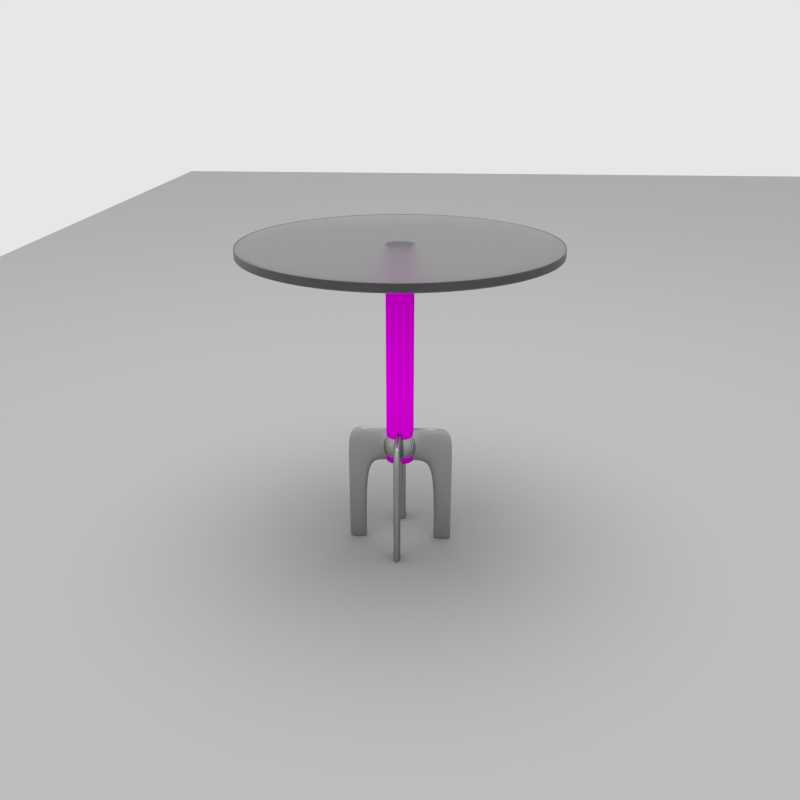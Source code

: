 # Source: side_table_01.blend  (saved by Blender 2.76.0; exported with 4.5.12 LTS)
import bpy
from mathutils import Matrix  # noqa: F401  (used for matrix-valued properties, if any)

bpy.ops.wm.read_factory_settings(use_empty=True)
scene = bpy.context.scene
scene.name = 'Scene'

# ---- collections
col_collection_1 = bpy.data.collections.new('Collection 1'); scene.collection.children.link(col_collection_1)
col_collection_20 = bpy.data.collections.new('Collection 20'); scene.collection.children.link(col_collection_20)

# ---- images (referenced by path relative to the original .blend; pixels are not part of the script)
import os
ASSET_DIR = os.environ.get("B2B_ASSET_DIR", "")  # directory of the original .blend (textures are referenced by path, not embedded)
HERE = os.path.dirname(os.path.abspath(__file__))  # packed textures are extracted next to this script under _unpacked/

def load_image(name, relpath, width, height, colorspace="sRGB"):
    """Load a texture the original file referenced (path relative to the .blend, or extracted next to this script)."""
    p = next((c for c in (os.path.join(HERE, relpath), os.path.join(ASSET_DIR, relpath)) if relpath and os.path.exists(c)), "")
    if p:
        img = bpy.data.images.load(p, check_existing=True)
        img.name = name
    else:  # same state as the original file: an image datablock whose file is absent (Cycles renders it pink)
        img = bpy.data.images.new(name, width, height)
        img.source = "FILE"
        img.filepath = "//" + (relpath or name)
    img.colorspace_settings.name = colorspace
    return img
img_mahogany_spec_png = load_image('mahogany_spec.png', 'mahogany_spec.png', 1024, 1024, 'Non-Color')
img_mahogany_jpg = load_image('mahogany.jpg', 'mahogany.jpg', 1024, 1024, 'Non-Color')

# ---- materials (node trees are filled in below, after node groups)
mat_metal = bpy.data.materials.new('metal')
mat_metal.alpha_threshold = 0.0
mat_metal.roughness = 0.5
mat_metal.line_color = (0.0, 0.0, 0.0, 1.0)
mat_wood_001 = bpy.data.materials.new('wood.001')
mat_wood_001.alpha_threshold = 0.0
mat_wood_001.roughness = 0.5
mat_wood_001.line_color = (0.0, 0.0, 0.0, 1.0)
mat_glass = bpy.data.materials.new('glass')
mat_glass.alpha_threshold = 0.0
mat_glass.roughness = 0.5
mat_glass.line_color = (0.0, 0.0, 0.0, 1.0)
mat_material = bpy.data.materials.new('Material')
mat_material.alpha_threshold = 0.0
mat_material.roughness = 0.5
mat_material.line_color = (0.0, 0.0, 0.0, 1.0)

# ---- material node trees
mat_metal.use_nodes = True; mat_metal.node_tree.nodes.clear()
_N = mat_metal.node_tree.nodes; _L = mat_metal.node_tree.links
n0 = _N.new('ShaderNodeOutputMaterial'); n0.name = 'Material Output'; n0.location = (300, 300)
n0.width = 120
n1 = _N.new('ShaderNodeBsdfAnisotropic'); n1.name = 'Glossy BSDF'; n1.location = (100, 300)
n1.distribution = 'BECKMANN'
n1.inputs[0].default_value = (0.42, 0.42, 0.42, 1.0)
n1.inputs[1].default_value = 0.4472
_L.new(n1.outputs[0], n0.inputs[0])
n0.is_active_output = True
mat_wood_001.use_nodes = True; mat_wood_001.node_tree.nodes.clear()
_N = mat_wood_001.node_tree.nodes; _L = mat_wood_001.node_tree.links
n0 = _N.new('ShaderNodeBsdfDiffuse'); n0.name = 'Diffuse BSDF'; n0.location = (91, 379)
n1 = _N.new('ShaderNodeMixShader'); n1.name = 'Mix Shader'; n1.location = (429, 375)
n1.width = 150
n1.inputs[0].default_value = 0.1
n2 = _N.new('ShaderNodeMapping'); n2.name = 'Mapping'; n2.location = (-710, 273)
n2.inputs[2].default_value = (0.0, -0.0, 1.571)
n3 = _N.new('ShaderNodeTexCoord'); n3.name = 'Texture Coordinate'; n3.location = (-1055, 293)
n3.width = 150
n4 = _N.new('ShaderNodeBsdfAnisotropic'); n4.name = 'Glossy BSDF'; n4.location = (99, 209)
n4.distribution = 'BECKMANN'
n4.inputs[1].default_value = 0.4472
n5 = _N.new('ShaderNodeTexImage'); n5.name = 'Image Texture.001'; n5.location = (-236, 161)
n5.width = 150
n5.image = img_mahogany_spec_png
n6 = _N.new('ShaderNodeOutputMaterial'); n6.name = 'Material Output'; n6.location = (738, 178)
n6.width = 120
n7 = _N.new('ShaderNodeTexImage'); n7.name = 'Image Texture'; n7.location = (-218, 377)
n7.width = 150
n7.image = img_mahogany_jpg
_L.new(n0.outputs[0], n1.inputs[1])
_L.new(n1.outputs[0], n6.inputs[0])
_L.new(n4.outputs[0], n1.inputs[2])
_L.new(n7.outputs[0], n0.inputs[0])
_L.new(n2.outputs[0], n7.inputs[0])
_L.new(n3.outputs[2], n2.inputs[0])
_L.new(n2.outputs[0], n5.inputs[0])
_L.new(n5.outputs[0], n4.inputs[0])
n6.is_active_output = True
mat_glass.use_nodes = True; mat_glass.node_tree.nodes.clear()
_N = mat_glass.node_tree.nodes; _L = mat_glass.node_tree.links
n0 = _N.new('ShaderNodeBsdfGlass'); n0.name = 'Glass BSDF'; n0.location = (100, 300)
n0.distribution = 'BECKMANN'
n0.inputs[0].default_value = (0.8, 0.8, 0.8, 1.0)
n0.inputs[1].default_value = 0.3162
n0.inputs[2].default_value = 1.6
n1 = _N.new('ShaderNodeOutputMaterial'); n1.name = 'Material Output'; n1.location = (417, 296)
n1.width = 120
_L.new(n0.outputs[0], n1.inputs[0])
n1.is_active_output = True
mat_material.use_nodes = True; mat_material.node_tree.nodes.clear()
_N = mat_material.node_tree.nodes; _L = mat_material.node_tree.links
n0 = _N.new('ShaderNodeOutputMaterial'); n0.name = 'Material Output'; n0.location = (300, 300)
n0.width = 120
n1 = _N.new('ShaderNodeBsdfDiffuse'); n1.name = 'Diffuse BSDF'; n1.location = (10, 300)
n1.inputs[0].default_value = (0.5, 0.5, 0.5, 1.0)
_L.new(n1.outputs[0], n0.inputs[0])
n0.is_active_output = True

# ---- world
world_world = bpy.data.worlds.new('World'); scene.world = world_world
world_world.use_nodes = True; world_world.node_tree.nodes.clear()
_N = world_world.node_tree.nodes; _L = world_world.node_tree.links
n0 = _N.new('ShaderNodeOutputWorld'); n0.name = 'World Output'; n0.location = (300, 300)
n0.width = 120
n1 = _N.new('ShaderNodeBackground'); n1.name = 'Background'; n1.location = (10, 300)
n1.width = 150
n2 = _N.new('ShaderNodeCombineColor'); n2.name = 'Combine RGB'; n2.location = (-120, 300)
n2.inputs[0].default_value = 0.8
n2.inputs[1].default_value = 0.8
n2.inputs[2].default_value = 0.8
_L.new(n1.outputs[0], n0.inputs[0])
_L.new(n2.outputs[0], n1.inputs[0])
n0.is_active_output = True
world_world.color = (0.05088, 0.05088, 0.05088)
world_world.use_sun_shadow = False
world_world.sun_shadow_jitter_overblur = 0.0
world_world.cycles.sampling_method = 'MANUAL'
world_world.cycles.sample_map_resolution = 256

# ---- cameras
cam_camera = bpy.data.cameras.new('Camera')
cam_camera.clip_end = 100.0
cam_camera.lens = 35.0
cam_camera.sensor_width = 32.0
cam_camera.sensor_height = 18.0
cam_camera.ortho_scale = 7.314
cam_camera.dof.focus_distance = 0.0

# ---- lights
light_point = bpy.data.lights.new('Point', 'POINT')
light_point.transmission_factor = 0.0
light_point.energy = 100.0
light_point.shadow_buffer_clip_start = 0.5
light_point.shadow_soft_size = 1.0
light_point.shadow_maximum_resolution = 0.006
light_point.use_absolute_resolution = True
light_point.cycles.use_multiple_importance_sampling = False

# ---- meshes
me_cylinder_001 = bpy.data.meshes.new('Cylinder.001')
me_cylinder_001.from_pydata([(0.0239, 0.0239, -0.1246), (0.0239, 0.0239, -0.05704), (0.0281, 0.01878, -0.1246), (0.0281, 0.01878, -0.05704), (0.03122, 0.01293, -0.1246), (0.03122, 0.01293, -0.05704), (0.03315, 0.006594, -0.1246), (0.03315, 0.006594, -0.05704), (0.0338, 2.569e-07, -0.1246), (0.0338, 2.569e-07, -0.05704), (0.03315, -0.006593, -0.1246), (0.03315, -0.006593, -0.05704), (0.03122, -0.01293, -0.1246), (0.03122, -0.01293, -0.05704), (0.0281, -0.01878, -0.1246), (0.0281, -0.01878, -0.05704), (0.0239, -0.0239, -0.1246), (0.0239, -0.0239, -0.05704), (0.01878, -0.0281, -0.1246), (0.01878, -0.0281, -0.05704), (0.01293, -0.03122, -0.1246), (0.01293, -0.03122, -0.05704), (0.006594, -0.03315, -0.1246), (0.006594, -0.03315, -0.05704), (1.978e-07, -0.0338, -0.1246), (1.978e-07, -0.0338, -0.05704), (-0.006593, -0.03315, -0.1246), (-0.006593, -0.03315, -0.05704), (-0.01293, -0.03122, -0.1246), (-0.01293, -0.03122, -0.05704), (-0.01878, -0.0281, -0.1246), (-0.01878, -0.0281, -0.05704), (-0.0239, -0.0239, -0.1246), (-0.0239, -0.0239, -0.05704), (-0.0281, -0.01878, -0.1246), (-0.0281, -0.01878, -0.05704), (-0.03122, -0.01293, -0.1246), (-0.03122, -0.01293, -0.05704), (-0.03315, -0.006593, -0.1246), (-0.03315, -0.006593, -0.05704), (-0.0338, 2.869e-07, -0.1246), (-0.0338, 2.869e-07, -0.05704), (-0.03315, 0.006594, -0.1246), (-0.03315, 0.006594, -0.05704), (-0.03122, 0.01293, -0.1246), (-0.03122, 0.01293, -0.05704), (-0.0281, 0.01878, -0.1246), (-0.0281, 0.01878, -0.05704), (-0.0239, 0.0239, -0.1246), (-0.0239, 0.0239, -0.05704), (-0.01878, 0.0281, -0.1246), (-0.01878, 0.0281, -0.05704), (-0.01293, 0.03123, -0.1246), (-0.01293, 0.03123, -0.05704), (-0.006593, 0.03315, -0.1246), (-0.006593, 0.03315, -0.05704), (2.63e-07, 0.0338, -0.1246), (2.63e-07, 0.0338, -0.05704), (0.006594, 0.03315, -0.1246), (0.006594, 0.03315, -0.05704), (0.01293, 0.03122, -0.1246), (0.01293, 0.03122, -0.05704), (0.01878, 0.0281, -0.1246), (0.01878, 0.0281, -0.05704), (-0.006593, 0.09967, -0.1246), (-0.006593, 0.09967, -0.05704), (3.776e-07, 0.1003, -0.1246), (3.776e-07, 0.1003, -0.05704), (0.006594, 0.09967, -0.1246), (0.006594, 0.09967, -0.05704), (0.006594, -0.09874, -0.1246), (0.006594, -0.09874, -0.05704), (1.99e-07, -0.09939, -0.1246), (1.99e-07, -0.09939, -0.05704), (-0.006593, -0.09874, -0.1246), (-0.006593, -0.09874, -0.05704), (0.09946, 0.006594, -0.1246), (0.09946, 0.006594, -0.05704), (0.1001, 2.581e-07, -0.1246), (0.1001, 2.581e-07, -0.05704), (0.09946, -0.006593, -0.1246), (0.09946, -0.006593, -0.05704), (-0.0998, -0.006593, -0.1246), (-0.0998, -0.006593, -0.05704), (-0.1004, 2.887e-07, -0.1246), (-0.1004, 2.887e-07, -0.05704), (-0.0998, 0.006594, -0.1246), (-0.0998, 0.006594, -0.05704), (3.203e-07, 0.06706, -0.1246), (-0.006593, 0.06641, -0.1246), (3.203e-07, 0.06706, -0.05704), (0.006594, 0.06641, -0.05704), (-0.006593, 0.06641, -0.05704), (0.006594, 0.06641, -0.1246), (0.06696, 2.575e-07, -0.05704), (0.06631, -0.006593, -0.05704), (0.006594, -0.06594, -0.05704), (0.006594, -0.06594, -0.1246), (-0.006593, -0.06594, -0.05704), (1.984e-07, -0.06659, -0.05704), (0.06696, 2.575e-07, -0.2986), (0.06631, -0.006593, -0.2986), (1.99e-07, -0.09939, -0.2986), (-0.006593, -0.09874, -0.2986), (0.006594, 0.09967, -0.2986), (0.006594, -0.09874, -0.2986), (0.06631, 0.006594, -0.1246), (0.06631, 0.006594, -0.05704), (0.006594, 0.06641, -0.2986), (0.006594, -0.06594, -0.2986), (-0.06647, 0.006594, -0.05704), (-0.06712, 2.878e-07, -0.05704), (1.984e-07, -0.06659, -0.1246), (-0.006593, -0.06594, -0.1246), (-0.006593, 0.09967, -0.2986), (3.776e-07, 0.1003, -0.2986), (-0.06647, -0.006593, -0.05704), (-0.06647, -0.006593, -0.1246), (0.09946, 0.006594, -0.2986), (0.1001, 2.581e-07, -0.2986), (3.203e-07, 0.06706, -0.2986), (-0.006593, 0.06641, -0.2986), (-0.06712, 2.878e-07, -0.1246), (-0.06647, 0.006594, -0.1246), (1.984e-07, -0.06659, -0.2986), (-0.006593, -0.06594, -0.2986), (0.06696, 2.575e-07, -0.1246), (0.06631, -0.006593, -0.1246), (-0.0998, -0.006593, -0.2986), (0.09946, -0.006593, -0.2986), (-0.06647, 0.006594, -0.2986), (-0.06712, 2.878e-07, -0.2986), (-0.06647, -0.006593, -0.2986), (0.06631, 0.006594, -0.2986), (-0.0998, 0.006594, -0.2986), (-0.1004, 2.887e-07, -0.2986), (3.203e-07, 0.06706, -0.2958), (-0.006593, 0.09967, -0.2958), (-0.006593, 0.06641, -0.2958), (0.006594, 0.06641, -0.2958), (3.776e-07, 0.1003, -0.2958), (0.006594, 0.09967, -0.2958), (-0.006593, -0.09874, -0.2975), (0.006594, -0.09874, -0.2975), (-0.06712, 2.878e-07, -0.2958), (-0.06647, 0.006594, -0.2958), (0.1001, 2.581e-07, -0.2966), (0.09946, -0.006593, -0.2966), (0.06631, -0.006593, -0.2966), (0.06696, 2.575e-07, -0.2966), (1.99e-07, -0.09939, -0.2975), (0.006594, -0.06594, -0.2975), (1.984e-07, -0.06659, -0.2975), (-0.006593, -0.06594, -0.2975), (0.09946, 0.006594, -0.2966), (0.06631, 0.006594, -0.2966), (-0.0998, 0.006594, -0.2958), (-0.1004, 2.887e-07, -0.2958), (-0.0998, -0.006593, -0.2958), (-0.06647, -0.006593, -0.2958)], [], [(0, 1, 3, 2), (2, 3, 5, 4), (4, 5, 7, 6), (107, 106, 6, 7), (95, 94, 9, 11), (10, 11, 13, 12), (12, 13, 15, 14), (14, 15, 17, 16), (16, 17, 19, 18), (18, 19, 21, 20), (20, 21, 23, 22), (96, 97, 22, 23), (98, 99, 25, 27), (26, 27, 29, 28), (28, 29, 31, 30), (30, 31, 33, 32), (32, 33, 35, 34), (34, 35, 37, 36), (36, 37, 39, 38), (116, 117, 38, 39), (110, 111, 41, 43), (42, 43, 45, 44), (44, 45, 47, 46), (46, 47, 49, 48), (48, 49, 51, 50), (50, 51, 53, 52), (52, 53, 55, 54), (91, 90, 57, 59), (89, 88, 56, 54), (58, 59, 61, 60), (3, 1, 63, 61, 59, 57, 55, 53, 51, 49, 47, 45, 43, 41, 39, 37, 35, 33, 31, 29, 27, 25, 23, 21, 19, 17, 15, 13, 11, 9, 7, 5), (62, 63, 1, 0), (60, 61, 63, 62), (0, 2, 4, 6, 8, 10, 12, 14, 16, 18, 20, 22, 24, 26, 28, 30, 32, 34, 36, 38, 40, 42, 44, 46, 48, 50, 52, 54, 56, 58, 60, 62), (64, 65, 67, 66), (66, 67, 69, 68), (92, 89, 54, 55), (90, 92, 55, 57), (88, 93, 58, 56), (91, 93, 68, 69), (70, 71, 73, 72), (72, 73, 75, 74), (99, 96, 23, 25), (112, 113, 26, 24), (98, 113, 74, 75), (97, 112, 24, 22), (76, 77, 79, 78), (78, 79, 81, 80), (94, 107, 7, 9), (126, 127, 10, 8), (95, 127, 80, 81), (106, 126, 8, 6), (82, 83, 85, 84), (84, 85, 87, 86), (111, 116, 39, 41), (122, 123, 42, 40), (110, 123, 86, 87), (117, 122, 40, 38), (90, 91, 69, 67), (143, 150, 102, 105), (89, 92, 65, 64), (92, 90, 67, 65), (136, 138, 121, 120), (93, 91, 59, 58), (113, 98, 27, 26), (97, 96, 71, 70), (138, 137, 114, 121), (127, 95, 11, 10), (153, 152, 124, 125), (96, 99, 73, 71), (155, 154, 118, 133), (99, 98, 75, 73), (100, 133, 118, 119), (107, 94, 79, 77), (148, 147, 80, 127), (106, 107, 77, 76), (149, 155, 133, 100), (148, 149, 100, 101), (116, 111, 85, 83), (123, 110, 43, 42), (94, 95, 81, 79), (111, 110, 87, 85), (146, 147, 129, 119), (158, 157, 135, 128), (117, 116, 83, 82), (144, 159, 132, 131), (145, 156, 86, 123), (159, 158, 128, 132), (131, 132, 128, 135), (145, 144, 131, 130), (154, 146, 119, 118), (157, 156, 134, 135), (130, 131, 135, 134), (101, 100, 119, 129), (120, 121, 114, 115), (108, 120, 115, 104), (124, 109, 105, 102), (125, 124, 102, 103), (151, 143, 105, 109), (140, 141, 104, 115), (139, 136, 120, 108), (153, 142, 74, 113), (150, 142, 103, 102), (139, 141, 68, 93), (152, 151, 109, 124), (137, 140, 115, 114), (138, 136, 88, 89), (137, 138, 89, 64), (141, 140, 66, 68), (136, 139, 93, 88), (141, 139, 108, 104), (140, 137, 64, 66), (152, 153, 113, 112), (142, 150, 72, 74), (155, 149, 126, 106), (156, 157, 84, 86), (150, 143, 70, 72), (158, 159, 117, 82), (143, 151, 97, 70), (146, 154, 76, 78), (156, 145, 130, 134), (151, 152, 112, 97), (142, 153, 125, 103), (149, 148, 127, 126), (154, 155, 106, 76), (147, 148, 101, 129), (157, 158, 82, 84), (147, 146, 78, 80), (159, 144, 122, 117), (144, 145, 123, 122)])
me_cylinder_001.materials.append(mat_metal)
me_cylinder_001.use_remesh_preserve_volume = False
me_cylinder_001.use_remesh_preserve_attributes = False
me_cylinder_001.use_mirror_vertex_groups = False
me_cylinder_001.update()
me_cylinder = bpy.data.meshes.new('Cylinder')
me_cylinder.from_pydata([(0.02011, 0.0165, 0.2826), (0.02294, 0.01226, 0.2826), (0.0249, 0.007552, 0.2826), (0.02589, 0.00255, 0.2826), (0.02589, -0.00255, 0.2826), (0.0249, -0.007552, 0.2826), (0.02294, -0.01226, 0.2826), (0.02011, -0.0165, 0.2826), (0.0165, -0.02011, 0.2826), (0.01226, -0.02294, 0.2826), (0.007552, -0.02489, 0.2826), (0.00255, -0.02589, 0.2826), (-0.00255, -0.02589, 0.2826), (-0.007552, -0.02489, 0.2826), (-0.01226, -0.02294, 0.2826), (-0.0165, -0.02011, 0.2826), (-0.02011, -0.0165, 0.2826), (-0.02294, -0.01226, 0.2826), (-0.02489, -0.007551, 0.2826), (-0.02589, -0.00255, 0.2826), (-0.02589, 0.00255, 0.2826), (-0.02489, 0.007552, 0.2826), (-0.02294, 0.01226, 0.2826), (-0.02011, 0.0165, 0.2826), (-0.0165, 0.02011, 0.2826), (-0.01226, 0.02294, 0.2826), (-0.007552, 0.0249, 0.2826), (-0.00255, 0.02589, 0.2826), (0.00255, 0.02589, 0.2826), (0.007552, 0.0249, 0.2826), (2.112e-07, 2.549e-07, 0.2839), (0.0165, 0.02011, 0.2826), (0.01226, 0.02294, 0.2826), (2.105e-07, 2.556e-07, -0.1228), (0.02011, 0.0165, -0.122), (0.02294, 0.01226, -0.122), (0.0249, 0.007552, -0.122), (0.02589, 0.00255, -0.122), (0.02589, -0.00255, -0.122), (0.0249, -0.007552, -0.122), (0.02294, -0.01226, -0.122), (0.02011, -0.0165, -0.122), (0.0165, -0.02011, -0.122), (0.01226, -0.02294, -0.122), (0.007552, -0.02489, -0.122), (0.00255, -0.02589, -0.122), (-0.00255, -0.02589, -0.122), (-0.007552, -0.02489, -0.122), (-0.01226, -0.02294, -0.122), (-0.0165, -0.02011, -0.122), (-0.02011, -0.0165, -0.122), (-0.02294, -0.01226, -0.122), (-0.02489, -0.007551, -0.122), (-0.02589, -0.00255, -0.122), (-0.02589, 0.00255, -0.122), (-0.02489, 0.007552, -0.122), (-0.02294, 0.01226, -0.122), (-0.02011, 0.0165, -0.122), (-0.0165, 0.02011, -0.122), (-0.01226, 0.02294, -0.122), (-0.007552, 0.0249, -0.122), (-0.00255, 0.02589, -0.122), (0.00255, 0.02589, -0.122), (0.007552, 0.0249, -0.122), (0.0165, 0.02011, -0.122), (0.01226, 0.02294, -0.122), (0.02589, 0.00255, 0.08011), (0.02589, -0.00255, 0.08011), (-0.02294, 0.01226, 0.08011), (-0.007552, -0.02489, 0.08011), (-0.02011, 0.0165, 0.08011), (0.01226, -0.02294, 0.08011), (0.02011, 0.0165, 0.08011), (-0.02489, -0.007551, 0.08011), (0.007552, -0.02489, 0.08011), (0.00255, 0.02589, 0.08011), (-0.02589, -0.00255, 0.08011), (0.007552, 0.0249, 0.08011), (0.0249, -0.007552, 0.08011), (-0.01226, -0.02294, 0.08011), (0.02294, -0.01226, 0.08011), (-0.0165, 0.02011, 0.08011), (-0.0165, -0.02011, 0.08011), (-0.01226, 0.02294, 0.08011), (0.02294, 0.01226, 0.08011), (0.00255, -0.02589, 0.08011), (0.0249, 0.007552, 0.08011), (-0.02589, 0.00255, 0.08011), (-0.00255, -0.02589, 0.08011), (0.0165, 0.02011, 0.08011), (-0.02489, 0.007552, 0.08011), (0.01226, 0.02294, 0.08011), (0.02011, -0.0165, 0.08011), (-0.02011, -0.0165, 0.08011), (0.0165, -0.02011, 0.08011), (-0.007552, 0.0249, 0.08011), (-0.02294, -0.01226, 0.08011), (-0.00255, 0.02589, 0.08011), (0.01508, 0.01238, -0.1226), (0.01508, 0.01238, 0.2835), (0.0184, 0.0184, 0.2826), (0.02163, 0.01445, -0.122), (0.01721, 0.009198, -0.1226), (0.01721, 0.009198, 0.2835), (0.02404, 0.009956, -0.122), (0.01867, 0.005664, -0.1226), (0.01867, 0.005664, 0.2835), (0.02552, 0.005076, -0.122), (0.01942, 0.001913, -0.1226), (0.01942, 0.001913, 0.2835), (0.02602, 2.534e-07, -0.122), (0.01942, -0.001912, -0.1226), (0.01942, -0.001912, 0.2835), (0.02552, -0.005075, -0.122), (0.01867, -0.005664, -0.1226), (0.01867, -0.005664, 0.2835), (0.02404, -0.009955, -0.122), (0.01721, -0.009197, -0.1226), (0.01721, -0.009197, 0.2835), (0.02163, -0.01445, -0.122), (0.01508, -0.01238, -0.1226), (0.01508, -0.01238, 0.2835), (0.0184, -0.0184, -0.122), (0.01238, -0.01508, -0.1226), (0.01238, -0.01508, 0.2835), (0.01445, -0.02163, -0.122), (0.009198, -0.01721, -0.1226), (0.009198, -0.01721, 0.2835), (0.009956, -0.02403, -0.122), (0.005664, -0.01867, -0.1226), (0.005664, -0.01867, 0.2835), (0.005076, -0.02552, -0.122), (0.001913, -0.01942, -0.1226), (0.001913, -0.01942, 0.2835), (1.991e-07, -0.02602, -0.122), (-0.001912, -0.01942, -0.1226), (-0.001912, -0.01942, 0.2835), (-0.005075, -0.02552, -0.122), (-0.005664, -0.01867, -0.1226), (-0.005664, -0.01867, 0.2835), (-0.009955, -0.02403, -0.122), (-0.009197, -0.01721, -0.1226), (-0.009197, -0.01721, 0.2835), (-0.01445, -0.02163, -0.122), (-0.01238, -0.01508, -0.1226), (-0.01238, -0.01508, 0.2835), (-0.0184, -0.0184, -0.122), (-0.01508, -0.01238, -0.1226), (-0.01508, -0.01238, 0.2835), (-0.02163, -0.01445, -0.122), (-0.01721, -0.009197, -0.1226), (-0.01721, -0.009197, 0.2835), (-0.02403, -0.009955, -0.122), (-0.01867, -0.005664, -0.1226), (-0.01867, -0.005664, 0.2835), (-0.02552, -0.005075, -0.122), (-0.01942, -0.001912, -0.1226), (-0.01942, -0.001912, 0.2835), (-0.02602, 2.763e-07, -0.122), (-0.01942, 0.001913, -0.1226), (-0.01942, 0.001913, 0.2835), (-0.02552, 0.005076, -0.122), (-0.01867, 0.005664, -0.1226), (-0.01867, 0.005664, 0.2835), (-0.02403, 0.009956, -0.122), (-0.01721, 0.009198, -0.1226), (-0.01721, 0.009198, 0.2835), (-0.02163, 0.01445, -0.122), (-0.01508, 0.01238, -0.1226), (-0.01508, 0.01238, 0.2835), (-0.0184, 0.0184, -0.122), (-0.01238, 0.01508, -0.1226), (-0.01238, 0.01508, 0.2835), (-0.01445, 0.02163, -0.122), (-0.009197, 0.01721, -0.1226), (-0.009197, 0.01721, 0.2835), (-0.009955, 0.02404, -0.122), (-0.005664, 0.01867, -0.1226), (-0.005664, 0.01867, 0.2835), (-0.005075, 0.02552, -0.122), (-0.001912, 0.01942, -0.1226), (-0.001912, 0.01942, 0.2835), (2.496e-07, 0.02602, -0.122), (0.001913, 0.01942, -0.1226), (0.001913, 0.01942, 0.2835), (0.005076, 0.02552, -0.122), (0.005664, 0.01867, -0.1226), (0.005664, 0.01867, 0.2835), (0.009956, 0.02404, -0.122), (0.009198, 0.01721, -0.1226), (0.009198, 0.01721, 0.2835), (0.01445, 0.02163, -0.122), (0.01238, 0.01508, -0.1226), (0.01238, 0.01508, 0.2835), (0.0184, 0.0184, -0.122), (0.02163, 0.01445, 0.2826), (0.02404, 0.009956, 0.2826), (0.02552, 0.005076, 0.2826), (0.02602, 2.534e-07, 0.2826), (0.02552, -0.005075, 0.2826), (0.02404, -0.009955, 0.2826), (0.02163, -0.01445, 0.2826), (0.0184, -0.0184, 0.2826), (0.01445, -0.02163, 0.2826), (0.009956, -0.02403, 0.2826), (0.005076, -0.02552, 0.2826), (1.991e-07, -0.02602, 0.2826), (-0.005075, -0.02552, 0.2826), (-0.009955, -0.02403, 0.2826), (-0.01445, -0.02163, 0.2826), (-0.0184, -0.0184, 0.2826), (-0.02163, -0.01445, 0.2826), (-0.02403, -0.009955, 0.2826), (-0.02552, -0.005075, 0.2826), (-0.02602, 2.763e-07, 0.2826), (-0.02552, 0.005076, 0.2826), (-0.02403, 0.009956, 0.2826), (-0.02163, 0.01445, 0.2826), (-0.0184, 0.0184, 0.2826), (-0.01445, 0.02163, 0.2826), (-0.009955, 0.02404, 0.2826), (-0.005075, 0.02552, 0.2826), (2.496e-07, 0.02602, 0.2826), (0.005076, 0.02552, 0.2826), (0.009956, 0.02404, 0.2826), (0.01445, 0.02163, 0.2826), (0.02011, 0.0165, 0.2314), (0.02294, 0.01226, 0.2314), (0.0249, 0.007552, 0.2314), (0.02589, 0.00255, 0.2314), (0.02589, -0.00255, 0.2314), (0.0249, -0.007552, 0.2314), (0.02294, -0.01226, 0.2314), (0.02011, -0.0165, 0.2314), (0.0165, -0.02011, 0.2314), (0.01226, -0.02294, 0.2314), (0.007552, -0.02489, 0.2314), (0.00255, -0.02589, 0.2314), (-0.00255, -0.02589, 0.2314), (-0.007552, -0.02489, 0.2314), (-0.01226, -0.02294, 0.2314), (-0.0165, -0.02011, 0.2314), (-0.02011, -0.0165, 0.2314), (-0.02294, -0.01226, 0.2314), (-0.02489, -0.007551, 0.2314), (-0.02589, -0.00255, 0.2314), (-0.02589, 0.00255, 0.2314), (-0.02489, 0.007552, 0.2314), (-0.02294, 0.01226, 0.2314), (-0.02011, 0.0165, 0.2314), (-0.0165, 0.02011, 0.2314), (-0.01226, 0.02294, 0.2314), (-0.007552, 0.0249, 0.2314), (-0.00255, 0.02589, 0.2314), (0.00255, 0.02589, 0.2314), (0.007552, 0.0249, 0.2314), (0.0165, 0.02011, 0.2314), (0.01226, 0.02294, 0.2314), (-0.0184, -0.0184, 0.08011), (-0.009955, -0.02403, 0.08011), (-0.005075, -0.02552, 0.08011), (-0.01445, -0.02163, 0.08011), (-0.02602, 2.763e-07, 0.08011), (-0.02403, -0.009955, 0.08011), (-0.02163, -0.01445, 0.08011), (-0.02552, -0.005075, 0.08011), (-0.02011, 0.0165, -0.07104), (-0.02489, 0.007552, -0.07104), (-0.02589, 0.00255, -0.07104), (-0.02294, 0.01226, -0.07104), (0.02011, -0.0165, -0.07104), (0.0249, -0.007552, -0.07104), (0.02589, -0.00255, -0.07104), (0.02294, -0.01226, -0.07104), (0.02602, 2.534e-07, 0.08011), (0.02404, 0.009956, 0.08011), (0.02163, 0.01445, 0.08011), (0.02552, 0.005076, 0.08011), (0.00255, -0.02589, -0.07104), (0.01226, -0.02294, -0.07104), (0.0165, -0.02011, -0.07104), (0.007552, -0.02489, -0.07104), (-0.0184, 0.0184, 0.08011), (-0.02403, 0.009956, 0.08011), (-0.02552, 0.005076, 0.08011), (-0.02163, 0.01445, 0.08011), (-0.00255, 0.02589, -0.07104), (-0.01226, 0.02294, -0.07104), (-0.0165, 0.02011, -0.07104), (-0.007552, 0.0249, -0.07104), (2.496e-07, 0.02602, 0.08011), (-0.009955, 0.02404, 0.08011), (-0.01445, 0.02163, 0.08011), (-0.005075, 0.02552, 0.08011), (0.01226, 0.02294, -0.07104), (0.007552, 0.0249, -0.07104), (0.00255, 0.02589, -0.07104), (0.0165, 0.02011, -0.07104), (0.0184, -0.0184, 0.08011), (0.02404, -0.009955, 0.08011), (0.02552, -0.005075, 0.08011), (0.02163, -0.01445, 0.08011), (-0.0165, -0.02011, -0.07104), (-0.007552, -0.02489, -0.07104), (-0.00255, -0.02589, -0.07104), (-0.01226, -0.02294, -0.07104), (1.991e-07, -0.02602, 0.08011), (0.009956, -0.02403, 0.08011), (0.01445, -0.02163, 0.08011), (0.005076, -0.02552, 0.08011), (-0.02589, -0.00255, -0.07104), (-0.02294, -0.01226, -0.07104), (-0.02011, -0.0165, -0.07104), (-0.02489, -0.007551, -0.07104), (0.0184, 0.0184, 0.08011), (0.009956, 0.02404, 0.08011), (0.005076, 0.02552, 0.08011), (0.01445, 0.02163, 0.08011), (0.02589, 0.00255, -0.07104), (0.02294, 0.01226, -0.07104), (0.02011, 0.0165, -0.07104), (0.0249, 0.007552, -0.07104), (0.01631, 0.01631, -0.1224), (0.01631, 0.01631, 0.2833), (0.01918, 0.01282, -0.1224), (0.01918, 0.01282, 0.2833), (0.02131, 0.008828, -0.1224), (0.02131, 0.008828, 0.2833), (0.02263, 0.004501, -0.1224), (0.02263, 0.004501, 0.2833), (0.02307, 2.537e-07, -0.1224), (0.02307, 2.537e-07, 0.2833), (0.02263, -0.0045, -0.1224), (0.02263, -0.0045, 0.2833), (0.02131, -0.008828, -0.1224), (0.02131, -0.008828, 0.2833), (0.01918, -0.01282, -0.1224), (0.01918, -0.01282, 0.2833), (0.01631, -0.01631, -0.1224), (0.01631, -0.01631, 0.2833), (0.01282, -0.01918, -0.1224), (0.01282, -0.01918, 0.2833), (0.008828, -0.02131, -0.1224), (0.008828, -0.02131, 0.2833), (0.004501, -0.02263, -0.1224), (0.004501, -0.02263, 0.2833), (2.003e-07, -0.02307, -0.1224), (2.004e-07, -0.02307, 0.2833), (-0.0045, -0.02263, -0.1224), (-0.0045, -0.02263, 0.2833), (-0.008828, -0.02131, -0.1224), (-0.008828, -0.02131, 0.2833), (-0.01282, -0.01918, -0.1224), (-0.01282, -0.01918, 0.2833), (-0.01631, -0.01631, -0.1224), (-0.01631, -0.01631, 0.2833), (-0.01918, -0.01282, -0.1224), (-0.01918, -0.01282, 0.2833), (-0.02131, -0.008828, -0.1224), (-0.02131, -0.008828, 0.2833), (-0.02263, -0.0045, -0.1224), (-0.02263, -0.0045, 0.2833), (-0.02307, 2.74e-07, -0.1224), (-0.02307, 2.739e-07, 0.2833), (-0.02263, 0.004501, -0.1224), (-0.02263, 0.004501, 0.2833), (-0.02131, 0.008828, -0.1224), (-0.02131, 0.008828, 0.2833), (-0.01918, 0.01282, -0.1224), (-0.01918, 0.01282, 0.2833), (-0.01631, 0.01631, -0.1224), (-0.01631, 0.01631, 0.2833), (-0.01282, 0.01918, -0.1224), (-0.01282, 0.01918, 0.2833), (-0.008828, 0.02131, -0.1224), (-0.008828, 0.02131, 0.2833), (-0.0045, 0.02263, -0.1224), (-0.0045, 0.02263, 0.2833), (2.453e-07, 0.02307, -0.1224), (2.453e-07, 0.02307, 0.2833), (0.004501, 0.02263, -0.1224), (0.004501, 0.02263, 0.2833), (0.008828, 0.02131, -0.1224), (0.008828, 0.02131, 0.2833), (0.01282, 0.01918, -0.1224), (0.01282, 0.01918, 0.2833), (0.0184, 0.0184, 0.2314), (0.02163, 0.01445, 0.2314), (0.02404, 0.009956, 0.2314), (0.02552, 0.005076, 0.2314), (0.02602, 2.534e-07, 0.2314), (0.02552, -0.005075, 0.2314), (0.02404, -0.009955, 0.2314), (0.02163, -0.01445, 0.2314), (0.0184, -0.0184, 0.2314), (0.01445, -0.02163, 0.2314), (0.009956, -0.02403, 0.2314), (0.005076, -0.02552, 0.2314), (1.991e-07, -0.02602, 0.2314), (-0.005075, -0.02552, 0.2314), (-0.009955, -0.02403, 0.2314), (-0.01445, -0.02163, 0.2314), (-0.0184, -0.0184, 0.2314), (-0.02163, -0.01445, 0.2314), (-0.02403, -0.009955, 0.2314), (-0.02552, -0.005075, 0.2314), (-0.02602, 2.763e-07, 0.2314), (-0.02552, 0.005076, 0.2314), (-0.02403, 0.009956, 0.2314), (-0.02163, 0.01445, 0.2314), (-0.0184, 0.0184, 0.2314), (-0.01445, 0.02163, 0.2314), (-0.009955, 0.02404, 0.2314), (-0.005075, 0.02552, 0.2314), (2.496e-07, 0.02602, 0.2314), (0.005076, 0.02552, 0.2314), (0.009956, 0.02404, 0.2314), (0.01445, 0.02163, 0.2314), (-0.0184, -0.0184, -0.07104), (-0.01445, -0.02163, -0.07104), (-0.009955, -0.02403, -0.07104), (-0.005075, -0.02552, -0.07104), (-0.02602, 2.763e-07, -0.07104), (-0.02552, -0.005075, -0.07104), (-0.02403, -0.009955, -0.07104), (-0.02163, -0.01445, -0.07104), (0.02602, 2.533e-07, -0.07104), (0.02552, 0.005076, -0.07104), (0.02404, 0.009956, -0.07104), (0.02163, 0.01445, -0.07104), (-0.0184, 0.0184, -0.07104), (-0.02163, 0.01445, -0.07104), (-0.02403, 0.009956, -0.07104), (-0.02552, 0.005076, -0.07104), (2.496e-07, 0.02602, -0.07104), (-0.005075, 0.02552, -0.07104), (-0.009955, 0.02404, -0.07104), (-0.01445, 0.02163, -0.07104), (0.0184, -0.0184, -0.07104), (0.02163, -0.01445, -0.07104), (0.02404, -0.009955, -0.07104), (0.02552, -0.005075, -0.07104), (1.991e-07, -0.02602, -0.07104), (0.005076, -0.02552, -0.07104), (0.009956, -0.02403, -0.07104), (0.01445, -0.02163, -0.07104), (0.0184, 0.0184, -0.07104), (0.01445, 0.02163, -0.07104), (0.009956, 0.02404, -0.07104), (0.005076, 0.02552, -0.07104)], [], [(0, 195, 387, 226), (0, 226, 386, 100), (0, 100, 323, 99), (0, 99, 325, 195), (1, 196, 388, 227), (1, 227, 387, 195), (1, 195, 325, 103), (1, 103, 327, 196), (2, 197, 389, 228), (2, 228, 388, 196), (2, 196, 327, 106), (2, 106, 329, 197), (3, 198, 390, 229), (3, 229, 389, 197), (3, 197, 329, 109), (3, 109, 331, 198), (4, 199, 391, 230), (4, 230, 390, 198), (4, 198, 331, 112), (4, 112, 333, 199), (5, 200, 392, 231), (5, 231, 391, 199), (5, 199, 333, 115), (5, 115, 335, 200), (6, 201, 393, 232), (6, 232, 392, 200), (6, 200, 335, 118), (6, 118, 337, 201), (7, 202, 394, 233), (7, 233, 393, 201), (7, 201, 337, 121), (7, 121, 339, 202), (8, 203, 395, 234), (8, 234, 394, 202), (8, 202, 339, 124), (8, 124, 341, 203), (9, 204, 396, 235), (9, 235, 395, 203), (9, 203, 341, 127), (9, 127, 343, 204), (10, 205, 397, 236), (10, 236, 396, 204), (10, 204, 343, 130), (10, 130, 345, 205), (11, 206, 398, 237), (11, 237, 397, 205), (11, 205, 345, 133), (11, 133, 347, 206), (12, 207, 399, 238), (12, 238, 398, 206), (12, 206, 347, 136), (12, 136, 349, 207), (13, 208, 400, 239), (13, 239, 399, 207), (13, 207, 349, 139), (13, 139, 351, 208), (14, 209, 401, 240), (14, 240, 400, 208), (14, 208, 351, 142), (14, 142, 353, 209), (15, 210, 402, 241), (15, 241, 401, 209), (15, 209, 353, 145), (15, 145, 355, 210), (16, 211, 403, 242), (16, 242, 402, 210), (16, 210, 355, 148), (16, 148, 357, 211), (17, 212, 404, 243), (17, 243, 403, 211), (17, 211, 357, 151), (17, 151, 359, 212), (18, 213, 405, 244), (18, 244, 404, 212), (18, 212, 359, 154), (18, 154, 361, 213), (19, 214, 406, 245), (19, 245, 405, 213), (19, 213, 361, 157), (19, 157, 363, 214), (20, 215, 407, 246), (20, 246, 406, 214), (20, 214, 363, 160), (20, 160, 365, 215), (21, 216, 408, 247), (21, 247, 407, 215), (21, 215, 365, 163), (21, 163, 367, 216), (22, 217, 409, 248), (22, 248, 408, 216), (22, 216, 367, 166), (22, 166, 369, 217), (23, 218, 410, 249), (23, 249, 409, 217), (23, 217, 369, 169), (23, 169, 371, 218), (24, 219, 411, 250), (24, 250, 410, 218), (24, 218, 371, 172), (24, 172, 373, 219), (25, 220, 412, 251), (25, 251, 411, 219), (25, 219, 373, 175), (25, 175, 375, 220), (26, 221, 413, 252), (26, 252, 412, 220), (26, 220, 375, 178), (26, 178, 377, 221), (27, 222, 414, 253), (27, 253, 413, 221), (27, 221, 377, 181), (27, 181, 379, 222), (28, 223, 415, 254), (28, 254, 414, 222), (28, 222, 379, 184), (28, 184, 381, 223), (29, 224, 416, 255), (29, 255, 415, 223), (29, 223, 381, 187), (29, 187, 383, 224), (30, 103, 325, 99), (30, 99, 323, 193), (30, 193, 385, 190), (30, 190, 383, 187), (30, 187, 381, 184), (30, 184, 379, 181), (30, 181, 377, 178), (30, 178, 375, 175), (30, 175, 373, 172), (30, 172, 371, 169), (30, 169, 369, 166), (30, 166, 367, 163), (30, 163, 365, 160), (30, 160, 363, 157), (30, 157, 361, 154), (30, 154, 359, 151), (30, 151, 357, 148), (30, 148, 355, 145), (30, 145, 353, 142), (30, 142, 351, 139), (30, 139, 349, 136), (30, 136, 347, 133), (30, 133, 345, 130), (30, 130, 343, 127), (30, 127, 341, 124), (30, 124, 339, 121), (30, 121, 337, 118), (30, 118, 335, 115), (30, 115, 333, 112), (30, 112, 331, 109), (30, 109, 329, 106), (30, 106, 327, 103), (31, 100, 386, 256), (31, 256, 417, 225), (31, 225, 385, 193), (31, 193, 323, 100), (32, 225, 417, 257), (32, 257, 416, 224), (32, 224, 383, 190), (32, 190, 385, 225), (33, 192, 322, 98), (33, 98, 324, 102), (33, 102, 326, 105), (33, 105, 328, 108), (33, 108, 330, 111), (33, 111, 332, 114), (33, 114, 334, 117), (33, 117, 336, 120), (33, 120, 338, 123), (33, 123, 340, 126), (33, 126, 342, 129), (33, 129, 344, 132), (33, 132, 346, 135), (33, 135, 348, 138), (33, 138, 350, 141), (33, 141, 352, 144), (33, 144, 354, 147), (33, 147, 356, 150), (33, 150, 358, 153), (33, 153, 360, 156), (33, 156, 362, 159), (33, 159, 364, 162), (33, 162, 366, 165), (33, 165, 368, 168), (33, 168, 370, 171), (33, 171, 372, 174), (33, 174, 374, 177), (33, 177, 376, 180), (33, 180, 378, 183), (33, 183, 380, 186), (33, 186, 382, 189), (33, 189, 384, 192), (34, 194, 446, 320), (34, 320, 429, 101), (34, 101, 324, 98), (34, 98, 322, 194), (35, 101, 429, 319), (35, 319, 428, 104), (35, 104, 326, 102), (35, 102, 324, 101), (36, 104, 428, 321), (36, 321, 427, 107), (36, 107, 328, 105), (36, 105, 326, 104), (37, 107, 427, 318), (37, 318, 426, 110), (37, 110, 330, 108), (37, 108, 328, 107), (38, 110, 426, 272), (38, 272, 441, 113), (38, 113, 332, 111), (38, 111, 330, 110), (39, 113, 441, 271), (39, 271, 440, 116), (39, 116, 334, 114), (39, 114, 332, 113), (40, 116, 440, 273), (40, 273, 439, 119), (40, 119, 336, 117), (40, 117, 334, 116), (41, 119, 439, 270), (41, 270, 438, 122), (41, 122, 338, 120), (41, 120, 336, 119), (42, 122, 438, 280), (42, 280, 445, 125), (42, 125, 340, 123), (42, 123, 338, 122), (43, 125, 445, 279), (43, 279, 444, 128), (43, 128, 342, 126), (43, 126, 340, 125), (44, 128, 444, 281), (44, 281, 443, 131), (44, 131, 344, 129), (44, 129, 342, 128), (45, 131, 443, 278), (45, 278, 442, 134), (45, 134, 346, 132), (45, 132, 344, 131), (46, 134, 442, 304), (46, 304, 421, 137), (46, 137, 348, 135), (46, 135, 346, 134), (47, 137, 421, 303), (47, 303, 420, 140), (47, 140, 350, 138), (47, 138, 348, 137), (48, 140, 420, 305), (48, 305, 419, 143), (48, 143, 352, 141), (48, 141, 350, 140), (49, 143, 419, 302), (49, 302, 418, 146), (49, 146, 354, 144), (49, 144, 352, 143), (50, 146, 418, 312), (50, 312, 425, 149), (50, 149, 356, 147), (50, 147, 354, 146), (51, 149, 425, 311), (51, 311, 424, 152), (51, 152, 358, 150), (51, 150, 356, 149), (52, 152, 424, 313), (52, 313, 423, 155), (52, 155, 360, 153), (52, 153, 358, 152), (53, 155, 423, 310), (53, 310, 422, 158), (53, 158, 362, 156), (53, 156, 360, 155), (54, 158, 422, 268), (54, 268, 433, 161), (54, 161, 364, 159), (54, 159, 362, 158), (55, 161, 433, 267), (55, 267, 432, 164), (55, 164, 366, 162), (55, 162, 364, 161), (56, 164, 432, 269), (56, 269, 431, 167), (56, 167, 368, 165), (56, 165, 366, 164), (57, 167, 431, 266), (57, 266, 430, 170), (57, 170, 370, 168), (57, 168, 368, 167), (58, 170, 430, 288), (58, 288, 437, 173), (58, 173, 372, 171), (58, 171, 370, 170), (59, 173, 437, 287), (59, 287, 436, 176), (59, 176, 374, 174), (59, 174, 372, 173), (60, 176, 436, 289), (60, 289, 435, 179), (60, 179, 376, 177), (60, 177, 374, 176), (61, 179, 435, 286), (61, 286, 434, 182), (61, 182, 378, 180), (61, 180, 376, 179), (62, 182, 434, 296), (62, 296, 449, 185), (62, 185, 380, 183), (62, 183, 378, 182), (63, 185, 449, 295), (63, 295, 448, 188), (63, 188, 382, 186), (63, 186, 380, 185), (64, 191, 447, 297), (64, 297, 446, 194), (64, 194, 322, 192), (64, 192, 384, 191), (65, 188, 448, 294), (65, 294, 447, 191), (65, 191, 384, 189), (65, 189, 382, 188), (66, 274, 426, 318), (66, 318, 427, 277), (66, 277, 389, 229), (66, 229, 390, 274), (67, 300, 441, 272), (67, 272, 426, 274), (67, 274, 390, 230), (67, 230, 391, 300), (68, 285, 431, 269), (68, 269, 432, 283), (68, 283, 408, 248), (68, 248, 409, 285), (69, 259, 420, 303), (69, 303, 421, 260), (69, 260, 399, 239), (69, 239, 400, 259), (70, 282, 430, 266), (70, 266, 431, 285), (70, 285, 409, 249), (70, 249, 410, 282), (71, 307, 444, 279), (71, 279, 445, 308), (71, 308, 395, 235), (71, 235, 396, 307), (72, 276, 429, 320), (72, 320, 446, 314), (72, 314, 386, 226), (72, 226, 387, 276), (73, 265, 423, 313), (73, 313, 424, 263), (73, 263, 404, 244), (73, 244, 405, 265), (74, 309, 443, 281), (74, 281, 444, 307), (74, 307, 396, 236), (74, 236, 397, 309), (75, 316, 449, 296), (75, 296, 434, 290), (75, 290, 414, 254), (75, 254, 415, 316), (76, 262, 422, 310), (76, 310, 423, 265), (76, 265, 405, 245), (76, 245, 406, 262), (77, 315, 448, 295), (77, 295, 449, 316), (77, 316, 415, 255), (77, 255, 416, 315), (78, 299, 440, 271), (78, 271, 441, 300), (78, 300, 391, 231), (78, 231, 392, 299), (79, 261, 419, 305), (79, 305, 420, 259), (79, 259, 400, 240), (79, 240, 401, 261), (80, 301, 439, 273), (80, 273, 440, 299), (80, 299, 392, 232), (80, 232, 393, 301), (81, 292, 437, 288), (81, 288, 430, 282), (81, 282, 410, 250), (81, 250, 411, 292), (82, 258, 418, 302), (82, 302, 419, 261), (82, 261, 401, 241), (82, 241, 402, 258), (83, 291, 436, 287), (83, 287, 437, 292), (83, 292, 411, 251), (83, 251, 412, 291), (84, 275, 428, 319), (84, 319, 429, 276), (84, 276, 387, 227), (84, 227, 388, 275), (85, 306, 442, 278), (85, 278, 443, 309), (85, 309, 397, 237), (85, 237, 398, 306), (86, 277, 427, 321), (86, 321, 428, 275), (86, 275, 388, 228), (86, 228, 389, 277), (87, 284, 433, 268), (87, 268, 422, 262), (87, 262, 406, 246), (87, 246, 407, 284), (88, 260, 421, 304), (88, 304, 442, 306), (88, 306, 398, 238), (88, 238, 399, 260), (89, 314, 446, 297), (89, 297, 447, 317), (89, 317, 417, 256), (89, 256, 386, 314), (90, 283, 432, 267), (90, 267, 433, 284), (90, 284, 407, 247), (90, 247, 408, 283), (91, 317, 447, 294), (91, 294, 448, 315), (91, 315, 416, 257), (91, 257, 417, 317), (92, 298, 438, 270), (92, 270, 439, 301), (92, 301, 393, 233), (92, 233, 394, 298), (93, 264, 425, 312), (93, 312, 418, 258), (93, 258, 402, 242), (93, 242, 403, 264), (94, 308, 445, 280), (94, 280, 438, 298), (94, 298, 394, 234), (94, 234, 395, 308), (95, 293, 435, 289), (95, 289, 436, 291), (95, 291, 412, 252), (95, 252, 413, 293), (96, 263, 424, 311), (96, 311, 425, 264), (96, 264, 403, 243), (96, 243, 404, 263), (97, 290, 434, 286), (97, 286, 435, 293), (97, 293, 413, 253), (97, 253, 414, 290)])
me_cylinder.polygons.foreach_set('use_smooth', [True] * 448)
_uv = me_cylinder.uv_layers.new(name='UVMap')
_uv.uv.foreach_set('vector', [0.5626, 0.9049, 0.5577, 0.9049, 0.5574, 0.8067, 0.5623, 0.8067, 0.5626, 0.9049, 0.5623, 0.8067, 0.5672, 0.8067, 0.5675, 0.9049, 0.6945, 0.1538, 0.6968, 0.1581, 0.6917, 0.1605, 0.6839, 0.1602, 0.6945, 0.1538, 0.6839, 0.1602, 0.6873, 0.1531, 0.6918, 0.1497, 0.553, 0.905, 0.5483, 0.905, 0.548, 0.8068, 0.5526, 0.8068, 0.553, 0.905, 0.5526, 0.8068, 0.5574, 0.8067, 0.5577, 0.9049, 0.6887, 0.1459, 0.6918, 0.1497, 0.6873, 0.1531, 0.6795, 0.1543, 0.6887, 0.1459, 0.6795, 0.1543, 0.6815, 0.1466, 0.6853, 0.1425, 0.5438, 0.905, 0.5394, 0.905, 0.5391, 0.8068, 0.5434, 0.8068, 0.5438, 0.905, 0.5434, 0.8068, 0.548, 0.8068, 0.5483, 0.905, 0.6815, 0.1393, 0.6853, 0.1425, 0.6815, 0.1466, 0.6741, 0.1494, 0.6815, 0.1393, 0.6741, 0.1494, 0.6745, 0.1415, 0.6774, 0.1366, 0.5354, 0.905, 0.5316, 0.905, 0.5313, 0.8068, 0.5351, 0.8068, 0.5354, 0.905, 0.5351, 0.8068, 0.5391, 0.8068, 0.5394, 0.905, 0.6731, 0.1343, 0.6774, 0.1366, 0.6745, 0.1415, 0.6678, 0.1456, 0.6731, 0.1343, 0.6678, 0.1456, 0.6667, 0.1378, 0.6686, 0.1325, 0.3802, 0.9048, 0.3764, 0.9048, 0.3761, 0.8066, 0.3799, 0.8066, 0.3802, 0.9048, 0.3799, 0.8066, 0.3833, 0.8066, 0.3836, 0.9048, 0.6639, 0.131, 0.6686, 0.1325, 0.6667, 0.1378, 0.6609, 0.1431, 0.6639, 0.131, 0.6609, 0.1431, 0.6583, 0.1357, 0.6591, 0.1301, 0.3723, 0.9048, 0.368, 0.9049, 0.3677, 0.8067, 0.372, 0.8066, 0.3723, 0.9048, 0.372, 0.8066, 0.3761, 0.8066, 0.3764, 0.9048, 0.6542, 0.1296, 0.6591, 0.1301, 0.6583, 0.1357, 0.6536, 0.142, 0.6542, 0.1296, 0.6536, 0.142, 0.6496, 0.1352, 0.6493, 0.1296, 0.3635, 0.9049, 0.3588, 0.9049, 0.3585, 0.8067, 0.3632, 0.8067, 0.3635, 0.9049, 0.3632, 0.8067, 0.3677, 0.8067, 0.368, 0.9049, 0.6445, 0.1301, 0.6493, 0.1296, 0.6496, 0.1352, 0.6463, 0.1424, 0.6445, 0.1301, 0.6463, 0.1424, 0.641, 0.1365, 0.6397, 0.131, 0.354, 0.9049, 0.3491, 0.9049, 0.3488, 0.8067, 0.3537, 0.8067, 0.354, 0.9049, 0.3537, 0.8067, 0.3585, 0.8067, 0.3588, 0.9049, 0.635, 0.1325, 0.6397, 0.131, 0.641, 0.1365, 0.6392, 0.1442, 0.635, 0.1325, 0.6392, 0.1442, 0.6329, 0.1394, 0.6305, 0.1343, 0.3443, 0.9049, 0.3394, 0.9049, 0.3391, 0.8067, 0.344, 0.8067, 0.3443, 0.9049, 0.344, 0.8067, 0.3488, 0.8067, 0.3491, 0.9049, 0.6262, 0.1366, 0.6305, 0.1343, 0.6329, 0.1394, 0.6326, 0.1473, 0.6262, 0.1366, 0.6326, 0.1473, 0.6255, 0.1439, 0.6221, 0.1393, 0.3346, 0.905, 0.3299, 0.905, 0.3296, 0.8068, 0.3343, 0.8068, 0.3346, 0.905, 0.3343, 0.8068, 0.3391, 0.8067, 0.3394, 0.9049, 0.6183, 0.1425, 0.6221, 0.1393, 0.6255, 0.1439, 0.6267, 0.1517, 0.6183, 0.1425, 0.6267, 0.1517, 0.619, 0.1497, 0.6149, 0.1459, 0.3254, 0.905, 0.3211, 0.905, 0.3208, 0.8068, 0.3251, 0.8068, 0.3254, 0.905, 0.3251, 0.8068, 0.3296, 0.8068, 0.3299, 0.905, 0.6117, 0.1497, 0.6149, 0.1459, 0.619, 0.1497, 0.6218, 0.1571, 0.6117, 0.1497, 0.6218, 0.1571, 0.6139, 0.1567, 0.609, 0.1538, 0.317, 0.905, 0.3132, 0.905, 0.3129, 0.8068, 0.3167, 0.8068, 0.317, 0.905, 0.3167, 0.8068, 0.3208, 0.8068, 0.3211, 0.905, 0.6067, 0.1581, 0.609, 0.1538, 0.6139, 0.1567, 0.618, 0.1634, 0.6067, 0.1581, 0.618, 0.1634, 0.6102, 0.1645, 0.6049, 0.1626, 0.453, 0.9048, 0.4492, 0.9048, 0.4489, 0.8066, 0.4527, 0.8066, 0.453, 0.9048, 0.4527, 0.8066, 0.4561, 0.8066, 0.4564, 0.9048, 0.6034, 0.1673, 0.6049, 0.1626, 0.6102, 0.1645, 0.6155, 0.1703, 0.6034, 0.1673, 0.6155, 0.1703, 0.6081, 0.1729, 0.6025, 0.1721, 0.4451, 0.9048, 0.4408, 0.9049, 0.4405, 0.8067, 0.4448, 0.8066, 0.4451, 0.9048, 0.4448, 0.8066, 0.4489, 0.8066, 0.4492, 0.9048, 0.602, 0.1769, 0.6025, 0.1721, 0.6081, 0.1729, 0.6144, 0.1776, 0.602, 0.1769, 0.6144, 0.1776, 0.6076, 0.1816, 0.602, 0.1818, 0.4363, 0.9049, 0.4316, 0.9049, 0.4313, 0.8067, 0.436, 0.8067, 0.4363, 0.9049, 0.436, 0.8067, 0.4405, 0.8067, 0.4408, 0.9049, 0.6025, 0.1867, 0.602, 0.1818, 0.6076, 0.1816, 0.6148, 0.1849, 0.6025, 0.1867, 0.6148, 0.1849, 0.6089, 0.1901, 0.6034, 0.1915, 0.4268, 0.9049, 0.4219, 0.9049, 0.4216, 0.8067, 0.4265, 0.8067, 0.4268, 0.9049, 0.4265, 0.8067, 0.4313, 0.8067, 0.4316, 0.9049, 0.6049, 0.1962, 0.6034, 0.1915, 0.6089, 0.1901, 0.6166, 0.192, 0.6049, 0.1962, 0.6166, 0.192, 0.6118, 0.1983, 0.6067, 0.2007, 0.417, 0.9049, 0.4122, 0.9049, 0.4119, 0.8067, 0.4167, 0.8067, 0.417, 0.9049, 0.4167, 0.8067, 0.4216, 0.8067, 0.4219, 0.9049, 0.609, 0.205, 0.6067, 0.2007, 0.6118, 0.1983, 0.6197, 0.1986, 0.609, 0.205, 0.6197, 0.1986, 0.6163, 0.2057, 0.6117, 0.2091, 0.4074, 0.905, 0.4027, 0.905, 0.4024, 0.8068, 0.4071, 0.8068, 0.4074, 0.905, 0.4071, 0.8068, 0.4119, 0.8067, 0.4122, 0.9049, 0.6149, 0.2129, 0.6117, 0.2091, 0.6163, 0.2057, 0.6241, 0.2045, 0.6149, 0.2129, 0.6241, 0.2045, 0.6221, 0.2121, 0.6183, 0.2163, 0.3982, 0.905, 0.3939, 0.905, 0.3936, 0.8068, 0.3979, 0.8068, 0.3982, 0.905, 0.3979, 0.8068, 0.4024, 0.8068, 0.4027, 0.905, 0.6221, 0.2194, 0.6183, 0.2163, 0.6221, 0.2121, 0.6295, 0.2094, 0.6221, 0.2194, 0.6295, 0.2094, 0.6291, 0.2173, 0.6262, 0.2221, 0.3898, 0.905, 0.386, 0.905, 0.3857, 0.8068, 0.3895, 0.8068, 0.3898, 0.905, 0.3895, 0.8068, 0.3936, 0.8068, 0.3939, 0.905, 0.6305, 0.2244, 0.6262, 0.2221, 0.6291, 0.2173, 0.6358, 0.2132, 0.6305, 0.2244, 0.6358, 0.2132, 0.6369, 0.221, 0.635, 0.2263, 0.5258, 0.9048, 0.522, 0.9048, 0.5217, 0.8066, 0.5254, 0.8066, 0.5258, 0.9048, 0.5254, 0.8066, 0.5289, 0.8066, 0.5292, 0.9048, 0.6397, 0.2277, 0.635, 0.2263, 0.6369, 0.221, 0.6427, 0.2157, 0.6397, 0.2277, 0.6427, 0.2157, 0.6453, 0.2231, 0.6445, 0.2287, 0.5179, 0.9048, 0.5136, 0.9049, 0.5133, 0.8067, 0.5176, 0.8066, 0.5179, 0.9048, 0.5176, 0.8066, 0.5217, 0.8066, 0.522, 0.9048, 0.6493, 0.2292, 0.6445, 0.2287, 0.6453, 0.2231, 0.65, 0.2167, 0.6493, 0.2292, 0.65, 0.2167, 0.654, 0.2235, 0.6542, 0.2292, 0.5091, 0.9049, 0.5044, 0.9049, 0.5041, 0.8067, 0.5088, 0.8067, 0.5091, 0.9049, 0.5088, 0.8067, 0.5133, 0.8067, 0.5136, 0.9049, 0.6591, 0.2287, 0.6542, 0.2292, 0.654, 0.2235, 0.6573, 0.2164, 0.6591, 0.2287, 0.6573, 0.2164, 0.6625, 0.2223, 0.6639, 0.2277, 0.4996, 0.9049, 0.4947, 0.9049, 0.4944, 0.8067, 0.4993, 0.8067, 0.4996, 0.9049, 0.4993, 0.8067, 0.5041, 0.8067, 0.5044, 0.9049, 0.6686, 0.2263, 0.6639, 0.2277, 0.6625, 0.2223, 0.6644, 0.2146, 0.6686, 0.2263, 0.6644, 0.2146, 0.6707, 0.2193, 0.6731, 0.2244, 0.4898, 0.9049, 0.485, 0.9049, 0.4847, 0.8067, 0.4895, 0.8067, 0.4898, 0.9049, 0.4895, 0.8067, 0.4944, 0.8067, 0.4947, 0.9049, 0.6774, 0.2221, 0.6731, 0.2244, 0.6707, 0.2193, 0.671, 0.2115, 0.6774, 0.2221, 0.671, 0.2115, 0.6781, 0.2149, 0.6815, 0.2194, 0.4802, 0.905, 0.4755, 0.905, 0.4752, 0.8068, 0.4799, 0.8068, 0.4802, 0.905, 0.4799, 0.8068, 0.4847, 0.8067, 0.485, 0.9049, 0.6853, 0.2163, 0.6815, 0.2194, 0.6781, 0.2149, 0.6769, 0.2071, 0.6853, 0.2163, 0.6769, 0.2071, 0.6845, 0.2091, 0.6887, 0.2129, 0.471, 0.905, 0.4666, 0.905, 0.4663, 0.8068, 0.4707, 0.8068, 0.471, 0.905, 0.4707, 0.8068, 0.4752, 0.8068, 0.4755, 0.905, 0.6918, 0.2091, 0.6887, 0.2129, 0.6845, 0.2091, 0.6818, 0.2017, 0.6918, 0.2091, 0.6818, 0.2017, 0.6897, 0.2021, 0.6945, 0.205, 0.4626, 0.905, 0.4588, 0.905, 0.4585, 0.8068, 0.4623, 0.8068, 0.4626, 0.905, 0.4623, 0.8068, 0.4663, 0.8068, 0.4666, 0.905, 0.6968, 0.2007, 0.6945, 0.205, 0.6897, 0.2021, 0.6856, 0.1954, 0.6968, 0.2007, 0.6856, 0.1954, 0.6934, 0.1943, 0.6987, 0.1962, 0.5985, 0.9048, 0.5948, 0.9048, 0.5945, 0.8066, 0.5982, 0.8066, 0.5985, 0.9048, 0.5982, 0.8066, 0.6017, 0.8066, 0.602, 0.9048, 0.7001, 0.1915, 0.6987, 0.1962, 0.6934, 0.1943, 0.688, 0.1885, 0.7001, 0.1915, 0.688, 0.1885, 0.6955, 0.1859, 0.7011, 0.1867, 0.5907, 0.9048, 0.5864, 0.9049, 0.5861, 0.8067, 0.5904, 0.8066, 0.5907, 0.9048, 0.5904, 0.8066, 0.5945, 0.8066, 0.5948, 0.9048, 0.7016, 0.1818, 0.7011, 0.1867, 0.6955, 0.1859, 0.6891, 0.1812, 0.7016, 0.1818, 0.6891, 0.1812, 0.6959, 0.1772, 0.7016, 0.1769, 0.6518, 0.1794, 0.6795, 0.1543, 0.6873, 0.1531, 0.6839, 0.1602, 0.6518, 0.1794, 0.6839, 0.1602, 0.6917, 0.1605, 0.687, 0.1668, 0.6518, 0.1794, 0.687, 0.1668, 0.6947, 0.1686, 0.6888, 0.1739, 0.6518, 0.1794, 0.6888, 0.1739, 0.6959, 0.1772, 0.6891, 0.1812, 0.6518, 0.1794, 0.6891, 0.1812, 0.6955, 0.1859, 0.688, 0.1885, 0.6518, 0.1794, 0.688, 0.1885, 0.6934, 0.1943, 0.6856, 0.1954, 0.6518, 0.1794, 0.6856, 0.1954, 0.6897, 0.2021, 0.6818, 0.2017, 0.6518, 0.1794, 0.6818, 0.2017, 0.6845, 0.2091, 0.6769, 0.2071, 0.6518, 0.1794, 0.6769, 0.2071, 0.6781, 0.2149, 0.671, 0.2115, 0.6518, 0.1794, 0.671, 0.2115, 0.6707, 0.2193, 0.6644, 0.2146, 0.6518, 0.1794, 0.6644, 0.2146, 0.6625, 0.2223, 0.6573, 0.2164, 0.6518, 0.1794, 0.6573, 0.2164, 0.654, 0.2235, 0.65, 0.2167, 0.6518, 0.1794, 0.65, 0.2167, 0.6453, 0.2231, 0.6427, 0.2157, 0.6518, 0.1794, 0.6427, 0.2157, 0.6369, 0.221, 0.6358, 0.2132, 0.6518, 0.1794, 0.6358, 0.2132, 0.6291, 0.2173, 0.6295, 0.2094, 0.6518, 0.1794, 0.6295, 0.2094, 0.6221, 0.2121, 0.6241, 0.2045, 0.6518, 0.1794, 0.6241, 0.2045, 0.6163, 0.2057, 0.6197, 0.1986, 0.6518, 0.1794, 0.6197, 0.1986, 0.6118, 0.1983, 0.6166, 0.192, 0.6518, 0.1794, 0.6166, 0.192, 0.6089, 0.1901, 0.6148, 0.1849, 0.6518, 0.1794, 0.6148, 0.1849, 0.6076, 0.1816, 0.6144, 0.1776, 0.6518, 0.1794, 0.6144, 0.1776, 0.6081, 0.1729, 0.6155, 0.1703, 0.6518, 0.1794, 0.6155, 0.1703, 0.6102, 0.1645, 0.618, 0.1634, 0.6518, 0.1794, 0.618, 0.1634, 0.6139, 0.1567, 0.6218, 0.1571, 0.6518, 0.1794, 0.6218, 0.1571, 0.619, 0.1497, 0.6267, 0.1517, 0.6518, 0.1794, 0.6267, 0.1517, 0.6255, 0.1439, 0.6326, 0.1473, 0.6518, 0.1794, 0.6326, 0.1473, 0.6329, 0.1394, 0.6392, 0.1442, 0.6518, 0.1794, 0.6392, 0.1442, 0.641, 0.1365, 0.6463, 0.1424, 0.6518, 0.1794, 0.6463, 0.1424, 0.6496, 0.1352, 0.6536, 0.142, 0.6518, 0.1794, 0.6536, 0.142, 0.6583, 0.1357, 0.6609, 0.1431, 0.6518, 0.1794, 0.6609, 0.1431, 0.6667, 0.1378, 0.6678, 0.1456, 0.6518, 0.1794, 0.6678, 0.1456, 0.6745, 0.1415, 0.6741, 0.1494, 0.6518, 0.1794, 0.6741, 0.1494, 0.6815, 0.1466, 0.6795, 0.1543, 0.5724, 0.9049, 0.5675, 0.9049, 0.5672, 0.8067, 0.5721, 0.8067, 0.5724, 0.9049, 0.5721, 0.8067, 0.5769, 0.8067, 0.5772, 0.9049, 0.6987, 0.1626, 0.7001, 0.1673, 0.6947, 0.1686, 0.687, 0.1668, 0.6987, 0.1626, 0.687, 0.1668, 0.6917, 0.1605, 0.6968, 0.1581, 0.5819, 0.9049, 0.5772, 0.9049, 0.5769, 0.8067, 0.5816, 0.8067, 0.5819, 0.9049, 0.5816, 0.8067, 0.5861, 0.8067, 0.5864, 0.9049, 0.7011, 0.1721, 0.7016, 0.1769, 0.6959, 0.1772, 0.6888, 0.1739, 0.7011, 0.1721, 0.6888, 0.1739, 0.6947, 0.1686, 0.7001, 0.1673, 0.6518, 0.279, 0.6155, 0.2699, 0.6102, 0.2641, 0.618, 0.263, 0.6518, 0.279, 0.618, 0.263, 0.6139, 0.2562, 0.6218, 0.2567, 0.6518, 0.279, 0.6218, 0.2567, 0.619, 0.2493, 0.6267, 0.2513, 0.6518, 0.279, 0.6267, 0.2513, 0.6255, 0.2435, 0.6326, 0.2469, 0.6518, 0.279, 0.6326, 0.2469, 0.6329, 0.239, 0.6392, 0.2438, 0.6518, 0.279, 0.6392, 0.2438, 0.641, 0.2361, 0.6463, 0.242, 0.6518, 0.279, 0.6463, 0.242, 0.6496, 0.2348, 0.6536, 0.2416, 0.6518, 0.279, 0.6536, 0.2416, 0.6583, 0.2352, 0.6609, 0.2427, 0.6518, 0.279, 0.6609, 0.2427, 0.6667, 0.2373, 0.6678, 0.2452, 0.6518, 0.279, 0.6678, 0.2452, 0.6745, 0.241, 0.6741, 0.2489, 0.6518, 0.279, 0.6741, 0.2489, 0.6815, 0.2462, 0.6795, 0.2539, 0.6518, 0.279, 0.6795, 0.2539, 0.6873, 0.2526, 0.6839, 0.2597, 0.6518, 0.279, 0.6839, 0.2597, 0.6917, 0.2601, 0.687, 0.2664, 0.6518, 0.279, 0.687, 0.2664, 0.6947, 0.2682, 0.6888, 0.2735, 0.6518, 0.279, 0.6888, 0.2735, 0.6959, 0.2768, 0.6891, 0.2808, 0.6518, 0.279, 0.6891, 0.2808, 0.6955, 0.2854, 0.688, 0.288, 0.6518, 0.279, 0.688, 0.288, 0.6934, 0.2939, 0.6856, 0.2949, 0.6518, 0.279, 0.6856, 0.2949, 0.6897, 0.3017, 0.6818, 0.3012, 0.6518, 0.279, 0.6818, 0.3012, 0.6845, 0.3086, 0.6769, 0.3067, 0.6518, 0.279, 0.6769, 0.3067, 0.6781, 0.3145, 0.671, 0.311, 0.6518, 0.279, 0.671, 0.311, 0.6707, 0.3189, 0.6644, 0.3142, 0.6518, 0.279, 0.6644, 0.3142, 0.6625, 0.3218, 0.6573, 0.3159, 0.6518, 0.279, 0.6573, 0.3159, 0.654, 0.3231, 0.65, 0.3163, 0.6518, 0.279, 0.65, 0.3163, 0.6453, 0.3227, 0.6427, 0.3152, 0.6518, 0.279, 0.6427, 0.3152, 0.6369, 0.3206, 0.6358, 0.3128, 0.6518, 0.279, 0.6358, 0.3128, 0.6291, 0.3169, 0.6295, 0.309, 0.6518, 0.279, 0.6295, 0.309, 0.6221, 0.3117, 0.6241, 0.3041, 0.6518, 0.279, 0.6241, 0.3041, 0.6163, 0.3053, 0.6197, 0.2982, 0.6518, 0.279, 0.6197, 0.2982, 0.6118, 0.2979, 0.6166, 0.2916, 0.6518, 0.279, 0.6166, 0.2916, 0.6089, 0.2897, 0.6148, 0.2844, 0.6518, 0.279, 0.6148, 0.2844, 0.6076, 0.2811, 0.6144, 0.2771, 0.6518, 0.279, 0.6144, 0.2771, 0.6081, 0.2725, 0.6155, 0.2699, 0.5602, 0.1297, 0.5651, 0.1297, 0.5654, 0.2273, 0.5605, 0.2273, 0.5602, 0.1297, 0.5605, 0.2273, 0.5557, 0.2273, 0.5554, 0.1297, 0.6067, 0.2576, 0.609, 0.2533, 0.6139, 0.2562, 0.618, 0.263, 0.6067, 0.2576, 0.618, 0.263, 0.6102, 0.2641, 0.6049, 0.2622, 0.5506, 0.1297, 0.5554, 0.1297, 0.5557, 0.2273, 0.5509, 0.2273, 0.5506, 0.1297, 0.5509, 0.2273, 0.5462, 0.2274, 0.5459, 0.1298, 0.6117, 0.2493, 0.6149, 0.2455, 0.619, 0.2493, 0.6218, 0.2567, 0.6117, 0.2493, 0.6218, 0.2567, 0.6139, 0.2562, 0.609, 0.2533, 0.5414, 0.1298, 0.5459, 0.1298, 0.5462, 0.2274, 0.5417, 0.2274, 0.5414, 0.1298, 0.5417, 0.2274, 0.5374, 0.2274, 0.5371, 0.1298, 0.6183, 0.242, 0.6221, 0.2389, 0.6255, 0.2435, 0.6267, 0.2513, 0.6183, 0.242, 0.6267, 0.2513, 0.619, 0.2493, 0.6149, 0.2455, 0.533, 0.1298, 0.5371, 0.1298, 0.5374, 0.2274, 0.5333, 0.2274, 0.533, 0.1298, 0.5333, 0.2274, 0.5295, 0.2274, 0.5292, 0.1298, 0.6262, 0.2362, 0.6305, 0.2339, 0.6329, 0.239, 0.6326, 0.2469, 0.6262, 0.2362, 0.6326, 0.2469, 0.6255, 0.2435, 0.6221, 0.2389, 0.3778, 0.1296, 0.3813, 0.1296, 0.3816, 0.2272, 0.3781, 0.2272, 0.3778, 0.1296, 0.3781, 0.2272, 0.3743, 0.2272, 0.374, 0.1296, 0.635, 0.232, 0.6397, 0.2306, 0.641, 0.2361, 0.6392, 0.2438, 0.635, 0.232, 0.6392, 0.2438, 0.6329, 0.239, 0.6305, 0.2339, 0.3699, 0.1296, 0.374, 0.1296, 0.3743, 0.2272, 0.3702, 0.2272, 0.3699, 0.1296, 0.3702, 0.2272, 0.3659, 0.2272, 0.3656, 0.1296, 0.6445, 0.2297, 0.6493, 0.2292, 0.6496, 0.2348, 0.6463, 0.242, 0.6445, 0.2297, 0.6463, 0.242, 0.641, 0.2361, 0.6397, 0.2306, 0.3611, 0.1297, 0.3656, 0.1296, 0.3659, 0.2272, 0.3614, 0.2273, 0.3611, 0.1297, 0.3614, 0.2273, 0.3567, 0.2273, 0.3564, 0.1297, 0.6542, 0.2292, 0.6591, 0.2297, 0.6583, 0.2352, 0.6536, 0.2416, 0.6542, 0.2292, 0.6536, 0.2416, 0.6496, 0.2348, 0.6493, 0.2292, 0.3516, 0.1297, 0.3564, 0.1297, 0.3567, 0.2273, 0.3519, 0.2273, 0.3516, 0.1297, 0.3519, 0.2273, 0.3471, 0.2273, 0.3468, 0.1297, 0.6639, 0.2306, 0.6686, 0.232, 0.6667, 0.2373, 0.6609, 0.2427, 0.6639, 0.2306, 0.6609, 0.2427, 0.6583, 0.2352, 0.6591, 0.2297, 0.3419, 0.1297, 0.3468, 0.1297, 0.3471, 0.2273, 0.3422, 0.2273, 0.3419, 0.1297, 0.3422, 0.2273, 0.3373, 0.2273, 0.337, 0.1297, 0.6731, 0.2339, 0.6774, 0.2362, 0.6745, 0.241, 0.6678, 0.2452, 0.6731, 0.2339, 0.6678, 0.2452, 0.6667, 0.2373, 0.6686, 0.232, 0.3322, 0.1297, 0.337, 0.1297, 0.3373, 0.2273, 0.3325, 0.2273, 0.3322, 0.1297, 0.3325, 0.2273, 0.3278, 0.2274, 0.3275, 0.1298, 0.6815, 0.2389, 0.6853, 0.242, 0.6815, 0.2462, 0.6741, 0.2489, 0.6815, 0.2389, 0.6741, 0.2489, 0.6745, 0.241, 0.6774, 0.2362, 0.323, 0.1298, 0.3275, 0.1298, 0.3278, 0.2274, 0.3233, 0.2274, 0.323, 0.1298, 0.3233, 0.2274, 0.319, 0.2274, 0.3187, 0.1298, 0.6887, 0.2455, 0.6918, 0.2493, 0.6873, 0.2526, 0.6795, 0.2539, 0.6887, 0.2455, 0.6795, 0.2539, 0.6815, 0.2462, 0.6853, 0.242, 0.3146, 0.1298, 0.3187, 0.1298, 0.319, 0.2274, 0.3149, 0.2274, 0.3146, 0.1298, 0.3149, 0.2274, 0.3111, 0.2274, 0.3108, 0.1298, 0.6945, 0.2533, 0.6968, 0.2576, 0.6917, 0.2601, 0.6839, 0.2597, 0.6945, 0.2533, 0.6839, 0.2597, 0.6873, 0.2526, 0.6918, 0.2493, 0.4506, 0.1296, 0.454, 0.1296, 0.4543, 0.2272, 0.4509, 0.2272, 0.4506, 0.1296, 0.4509, 0.2272, 0.4471, 0.2272, 0.4468, 0.1296, 0.6987, 0.2622, 0.7001, 0.2668, 0.6947, 0.2682, 0.687, 0.2664, 0.6987, 0.2622, 0.687, 0.2664, 0.6917, 0.2601, 0.6968, 0.2576, 0.4427, 0.1296, 0.4468, 0.1296, 0.4471, 0.2272, 0.443, 0.2272, 0.4427, 0.1296, 0.443, 0.2272, 0.4387, 0.2272, 0.4384, 0.1296, 0.7011, 0.2716, 0.7016, 0.2765, 0.6959, 0.2768, 0.6888, 0.2735, 0.7011, 0.2716, 0.6888, 0.2735, 0.6947, 0.2682, 0.7001, 0.2668, 0.4339, 0.1297, 0.4384, 0.1296, 0.4387, 0.2272, 0.4342, 0.2273, 0.4339, 0.1297, 0.4342, 0.2273, 0.4295, 0.2273, 0.4292, 0.1297, 0.7016, 0.2814, 0.7011, 0.2863, 0.6955, 0.2854, 0.6891, 0.2808, 0.7016, 0.2814, 0.6891, 0.2808, 0.6959, 0.2768, 0.7016, 0.2765, 0.4244, 0.1297, 0.4292, 0.1297, 0.4295, 0.2273, 0.4247, 0.2273, 0.4244, 0.1297, 0.4247, 0.2273, 0.4199, 0.2273, 0.4196, 0.1297, 0.7001, 0.2911, 0.6987, 0.2958, 0.6934, 0.2939, 0.688, 0.288, 0.7001, 0.2911, 0.688, 0.288, 0.6955, 0.2854, 0.7011, 0.2863, 0.4147, 0.1297, 0.4196, 0.1297, 0.4199, 0.2273, 0.415, 0.2273, 0.4147, 0.1297, 0.415, 0.2273, 0.4101, 0.2273, 0.4098, 0.1297, 0.6968, 0.3003, 0.6945, 0.3046, 0.6897, 0.3017, 0.6856, 0.2949, 0.6968, 0.3003, 0.6856, 0.2949, 0.6934, 0.2939, 0.6987, 0.2958, 0.405, 0.1297, 0.4098, 0.1297, 0.4101, 0.2273, 0.4053, 0.2273, 0.405, 0.1297, 0.4053, 0.2273, 0.4006, 0.2274, 0.4003, 0.1298, 0.6918, 0.3087, 0.6887, 0.3124, 0.6845, 0.3086, 0.6818, 0.3012, 0.6918, 0.3087, 0.6818, 0.3012, 0.6897, 0.3017, 0.6945, 0.3046, 0.3958, 0.1298, 0.4003, 0.1298, 0.4006, 0.2274, 0.3961, 0.2274, 0.3958, 0.1298, 0.3961, 0.2274, 0.3918, 0.2274, 0.3915, 0.1298, 0.6853, 0.3159, 0.6815, 0.319, 0.6781, 0.3145, 0.6769, 0.3067, 0.6853, 0.3159, 0.6769, 0.3067, 0.6845, 0.3086, 0.6887, 0.3124, 0.3874, 0.1298, 0.3915, 0.1298, 0.3918, 0.2274, 0.3877, 0.2274, 0.3874, 0.1298, 0.3877, 0.2274, 0.3839, 0.2274, 0.3836, 0.1298, 0.6774, 0.3217, 0.6731, 0.324, 0.6707, 0.3189, 0.671, 0.311, 0.6774, 0.3217, 0.671, 0.311, 0.6781, 0.3145, 0.6815, 0.319, 0.5234, 0.1296, 0.5268, 0.1296, 0.5271, 0.2272, 0.5237, 0.2272, 0.5234, 0.1296, 0.5237, 0.2272, 0.5199, 0.2272, 0.5196, 0.1296, 0.6686, 0.3259, 0.6639, 0.3273, 0.6625, 0.3218, 0.6644, 0.3142, 0.6686, 0.3259, 0.6644, 0.3142, 0.6707, 0.3189, 0.6731, 0.324, 0.5155, 0.1296, 0.5196, 0.1296, 0.5199, 0.2272, 0.5158, 0.2272, 0.5155, 0.1296, 0.5158, 0.2272, 0.5115, 0.2272, 0.5112, 0.1296, 0.6591, 0.3283, 0.6542, 0.3287, 0.654, 0.3231, 0.6573, 0.3159, 0.6591, 0.3283, 0.6573, 0.3159, 0.6625, 0.3218, 0.6639, 0.3273, 0.5067, 0.1297, 0.5112, 0.1296, 0.5115, 0.2272, 0.507, 0.2273, 0.5067, 0.1297, 0.507, 0.2273, 0.5023, 0.2273, 0.502, 0.1297, 0.6493, 0.3287, 0.6445, 0.3283, 0.6453, 0.3227, 0.65, 0.3163, 0.6493, 0.3287, 0.65, 0.3163, 0.654, 0.3231, 0.6542, 0.3287, 0.4972, 0.1297, 0.502, 0.1297, 0.5023, 0.2273, 0.4975, 0.2273, 0.4972, 0.1297, 0.4975, 0.2273, 0.4926, 0.2273, 0.4923, 0.1297, 0.6397, 0.3273, 0.635, 0.3259, 0.6369, 0.3206, 0.6427, 0.3152, 0.6397, 0.3273, 0.6427, 0.3152, 0.6453, 0.3227, 0.6445, 0.3283, 0.4875, 0.1297, 0.4923, 0.1297, 0.4926, 0.2273, 0.4878, 0.2273, 0.4875, 0.1297, 0.4878, 0.2273, 0.4829, 0.2273, 0.4826, 0.1297, 0.6305, 0.324, 0.6262, 0.3217, 0.6291, 0.3169, 0.6358, 0.3128, 0.6305, 0.324, 0.6358, 0.3128, 0.6369, 0.3206, 0.635, 0.3259, 0.4778, 0.1297, 0.4826, 0.1297, 0.4829, 0.2273, 0.4781, 0.2273, 0.4778, 0.1297, 0.4781, 0.2273, 0.4734, 0.2274, 0.4731, 0.1298, 0.6221, 0.319, 0.6183, 0.3159, 0.6221, 0.3117, 0.6295, 0.309, 0.6221, 0.319, 0.6295, 0.309, 0.6291, 0.3169, 0.6262, 0.3217, 0.4686, 0.1298, 0.4731, 0.1298, 0.4734, 0.2274, 0.4689, 0.2274, 0.4686, 0.1298, 0.4689, 0.2274, 0.4646, 0.2274, 0.4643, 0.1298, 0.6149, 0.3124, 0.6117, 0.3087, 0.6163, 0.3053, 0.6241, 0.3041, 0.6149, 0.3124, 0.6241, 0.3041, 0.6221, 0.3117, 0.6183, 0.3159, 0.4602, 0.1298, 0.4643, 0.1298, 0.4646, 0.2274, 0.4605, 0.2274, 0.4602, 0.1298, 0.4605, 0.2274, 0.4567, 0.2274, 0.4564, 0.1298, 0.609, 0.3046, 0.6067, 0.3003, 0.6118, 0.2979, 0.6197, 0.2982, 0.609, 0.3046, 0.6197, 0.2982, 0.6163, 0.3053, 0.6117, 0.3087, 0.5962, 0.1296, 0.5996, 0.1296, 0.5999, 0.2272, 0.5965, 0.2272, 0.5962, 0.1296, 0.5965, 0.2272, 0.5927, 0.2272, 0.5924, 0.1296, 0.6049, 0.2958, 0.6034, 0.2911, 0.6089, 0.2897, 0.6166, 0.2916, 0.6049, 0.2958, 0.6166, 0.2916, 0.6118, 0.2979, 0.6067, 0.3003, 0.5883, 0.1296, 0.5924, 0.1296, 0.5927, 0.2272, 0.5886, 0.2272, 0.5883, 0.1296, 0.5886, 0.2272, 0.5843, 0.2272, 0.584, 0.1296, 0.6025, 0.2863, 0.602, 0.2814, 0.6076, 0.2811, 0.6148, 0.2844, 0.6025, 0.2863, 0.6148, 0.2844, 0.6089, 0.2897, 0.6034, 0.2911, 0.57, 0.1297, 0.5748, 0.1297, 0.5751, 0.2273, 0.5703, 0.2273, 0.57, 0.1297, 0.5703, 0.2273, 0.5654, 0.2273, 0.5651, 0.1297, 0.6034, 0.2668, 0.6049, 0.2622, 0.6102, 0.2641, 0.6155, 0.2699, 0.6034, 0.2668, 0.6155, 0.2699, 0.6081, 0.2725, 0.6025, 0.2716, 0.5795, 0.1297, 0.584, 0.1296, 0.5843, 0.2272, 0.5798, 0.2273, 0.5795, 0.1297, 0.5798, 0.2273, 0.5751, 0.2273, 0.5748, 0.1297, 0.602, 0.2765, 0.6025, 0.2716, 0.6081, 0.2725, 0.6144, 0.2771, 0.602, 0.2765, 0.6144, 0.2771, 0.6076, 0.2811, 0.602, 0.2814, 0.5342, 0.517, 0.5304, 0.517, 0.5295, 0.2274, 0.5333, 0.2274, 0.5342, 0.517, 0.5333, 0.2274, 0.5374, 0.2274, 0.5382, 0.517, 0.5342, 0.517, 0.5382, 0.517, 0.5391, 0.8068, 0.5351, 0.8068, 0.5342, 0.517, 0.5351, 0.8068, 0.5313, 0.8068, 0.5304, 0.517, 0.379, 0.5168, 0.3752, 0.5168, 0.3743, 0.2272, 0.3781, 0.2272, 0.379, 0.5168, 0.3781, 0.2272, 0.3816, 0.2272, 0.3824, 0.5168, 0.379, 0.5168, 0.3824, 0.5168, 0.3833, 0.8066, 0.3799, 0.8066, 0.379, 0.5168, 0.3799, 0.8066, 0.3761, 0.8066, 0.3752, 0.5168, 0.5079, 0.5169, 0.5032, 0.5169, 0.5023, 0.2273, 0.507, 0.2273, 0.5079, 0.5169, 0.507, 0.2273, 0.5115, 0.2272, 0.5124, 0.5168, 0.5079, 0.5169, 0.5124, 0.5168, 0.5133, 0.8067, 0.5088, 0.8067, 0.5079, 0.5169, 0.5088, 0.8067, 0.5041, 0.8067, 0.5032, 0.5169, 0.4439, 0.5168, 0.4396, 0.5168, 0.4387, 0.2272, 0.443, 0.2272, 0.4439, 0.5168, 0.443, 0.2272, 0.4471, 0.2272, 0.448, 0.5168, 0.4439, 0.5168, 0.448, 0.5168, 0.4489, 0.8066, 0.4448, 0.8066, 0.4439, 0.5168, 0.4448, 0.8066, 0.4405, 0.8067, 0.4396, 0.5168, 0.4984, 0.5169, 0.4935, 0.5169, 0.4926, 0.2273, 0.4975, 0.2273, 0.4984, 0.5169, 0.4975, 0.2273, 0.5023, 0.2273, 0.5032, 0.5169, 0.4984, 0.5169, 0.5032, 0.5169, 0.5041, 0.8067, 0.4993, 0.8067, 0.4984, 0.5169, 0.4993, 0.8067, 0.4944, 0.8067, 0.4935, 0.5169, 0.3334, 0.5169, 0.3287, 0.517, 0.3278, 0.2274, 0.3325, 0.2273, 0.3334, 0.5169, 0.3325, 0.2273, 0.3373, 0.2273, 0.3382, 0.5169, 0.3334, 0.5169, 0.3382, 0.5169, 0.3391, 0.8067, 0.3343, 0.8068, 0.3334, 0.5169, 0.3343, 0.8068, 0.3296, 0.8068, 0.3287, 0.517, 0.5614, 0.5169, 0.5566, 0.5169, 0.5557, 0.2273, 0.5605, 0.2273, 0.5614, 0.5169, 0.5605, 0.2273, 0.5654, 0.2273, 0.5663, 0.5169, 0.5614, 0.5169, 0.5663, 0.5169, 0.5672, 0.8067, 0.5623, 0.8067, 0.5614, 0.5169, 0.5623, 0.8067, 0.5574, 0.8067, 0.5566, 0.5169, 0.397, 0.517, 0.3927, 0.517, 0.3918, 0.2274, 0.3961, 0.2274, 0.397, 0.517, 0.3961, 0.2274, 0.4006, 0.2274, 0.4015, 0.517, 0.397, 0.517, 0.4015, 0.517, 0.4024, 0.8068, 0.3979, 0.8068, 0.397, 0.517, 0.3979, 0.8068, 0.3936, 0.8068, 0.3927, 0.517, 0.3242, 0.517, 0.3199, 0.517, 0.319, 0.2274, 0.3233, 0.2274, 0.3242, 0.517, 0.3233, 0.2274, 0.3278, 0.2274, 0.3287, 0.517, 0.3242, 0.517, 0.3287, 0.517, 0.3296, 0.8068, 0.3251, 0.8068, 0.3242, 0.517, 0.3251, 0.8068, 0.3208, 0.8068, 0.3199, 0.517, 0.5973, 0.5168, 0.5936, 0.5168, 0.5927, 0.2272, 0.5965, 0.2272, 0.5973, 0.5168, 0.5965, 0.2272, 0.5999, 0.2272, 0.6008, 0.5168, 0.5973, 0.5168, 0.6008, 0.5168, 0.6017, 0.8066, 0.5982, 0.8066, 0.5973, 0.5168, 0.5982, 0.8066, 0.5945, 0.8066, 0.5936, 0.5168, 0.3886, 0.517, 0.3848, 0.517, 0.3839, 0.2274, 0.3877, 0.2274, 0.3886, 0.517, 0.3877, 0.2274, 0.3918, 0.2274, 0.3927, 0.517, 0.3886, 0.517, 0.3927, 0.517, 0.3936, 0.8068, 0.3895, 0.8068, 0.3886, 0.517, 0.3895, 0.8068, 0.3857, 0.8068, 0.3848, 0.517, 0.5895, 0.5168, 0.5852, 0.5168, 0.5843, 0.2272, 0.5886, 0.2272, 0.5895, 0.5168, 0.5886, 0.2272, 0.5927, 0.2272, 0.5936, 0.5168, 0.5895, 0.5168, 0.5936, 0.5168, 0.5945, 0.8066, 0.5904, 0.8066, 0.5895, 0.5168, 0.5904, 0.8066, 0.5861, 0.8067, 0.5852, 0.5168, 0.3711, 0.5168, 0.3668, 0.5168, 0.3659, 0.2272, 0.3702, 0.2272, 0.3711, 0.5168, 0.3702, 0.2272, 0.3743, 0.2272, 0.3752, 0.5168, 0.3711, 0.5168, 0.3752, 0.5168, 0.3761, 0.8066, 0.372, 0.8066, 0.3711, 0.5168, 0.372, 0.8066, 0.3677, 0.8067, 0.3668, 0.5168, 0.4351, 0.5169, 0.4304, 0.5169, 0.4295, 0.2273, 0.4342, 0.2273, 0.4351, 0.5169, 0.4342, 0.2273, 0.4387, 0.2272, 0.4396, 0.5168, 0.4351, 0.5169, 0.4396, 0.5168, 0.4405, 0.8067, 0.436, 0.8067, 0.4351, 0.5169, 0.436, 0.8067, 0.4313, 0.8067, 0.4304, 0.5169, 0.3623, 0.5169, 0.3576, 0.5169, 0.3567, 0.2273, 0.3614, 0.2273, 0.3623, 0.5169, 0.3614, 0.2273, 0.3659, 0.2272, 0.3668, 0.5168, 0.3623, 0.5169, 0.3668, 0.5168, 0.3677, 0.8067, 0.3632, 0.8067, 0.3623, 0.5169, 0.3632, 0.8067, 0.3585, 0.8067, 0.3576, 0.5169, 0.4886, 0.5169, 0.4838, 0.5169, 0.4829, 0.2273, 0.4878, 0.2273, 0.4886, 0.5169, 0.4878, 0.2273, 0.4926, 0.2273, 0.4935, 0.5169, 0.4886, 0.5169, 0.4935, 0.5169, 0.4944, 0.8067, 0.4895, 0.8067, 0.4886, 0.5169, 0.4895, 0.8067, 0.4847, 0.8067, 0.4838, 0.5169, 0.4256, 0.5169, 0.4207, 0.5169, 0.4199, 0.2273, 0.4247, 0.2273, 0.4256, 0.5169, 0.4247, 0.2273, 0.4295, 0.2273, 0.4304, 0.5169, 0.4256, 0.5169, 0.4304, 0.5169, 0.4313, 0.8067, 0.4265, 0.8067, 0.4256, 0.5169, 0.4265, 0.8067, 0.4216, 0.8067, 0.4207, 0.5169, 0.479, 0.5169, 0.4743, 0.517, 0.4734, 0.2274, 0.4781, 0.2273, 0.479, 0.5169, 0.4781, 0.2273, 0.4829, 0.2273, 0.4838, 0.5169, 0.479, 0.5169, 0.4838, 0.5169, 0.4847, 0.8067, 0.4799, 0.8068, 0.479, 0.5169, 0.4799, 0.8068, 0.4752, 0.8068, 0.4743, 0.517, 0.5518, 0.5169, 0.5471, 0.517, 0.5462, 0.2274, 0.5509, 0.2273, 0.5518, 0.5169, 0.5509, 0.2273, 0.5557, 0.2273, 0.5566, 0.5169, 0.5518, 0.5169, 0.5566, 0.5169, 0.5574, 0.8067, 0.5526, 0.8068, 0.5518, 0.5169, 0.5526, 0.8068, 0.548, 0.8068, 0.5471, 0.517, 0.3158, 0.517, 0.312, 0.517, 0.3111, 0.2274, 0.3149, 0.2274, 0.3158, 0.517, 0.3149, 0.2274, 0.319, 0.2274, 0.3199, 0.517, 0.3158, 0.517, 0.3199, 0.517, 0.3208, 0.8068, 0.3167, 0.8068, 0.3158, 0.517, 0.3167, 0.8068, 0.3129, 0.8068, 0.312, 0.517, 0.5426, 0.517, 0.5382, 0.517, 0.5374, 0.2274, 0.5417, 0.2274, 0.5426, 0.517, 0.5417, 0.2274, 0.5462, 0.2274, 0.5471, 0.517, 0.5426, 0.517, 0.5471, 0.517, 0.548, 0.8068, 0.5434, 0.8068, 0.5426, 0.517, 0.5434, 0.8068, 0.5391, 0.8068, 0.5382, 0.517, 0.5246, 0.5168, 0.5208, 0.5168, 0.5199, 0.2272, 0.5237, 0.2272, 0.5246, 0.5168, 0.5237, 0.2272, 0.5271, 0.2272, 0.528, 0.5168, 0.5246, 0.5168, 0.528, 0.5168, 0.5289, 0.8066, 0.5254, 0.8066, 0.5246, 0.5168, 0.5254, 0.8066, 0.5217, 0.8066, 0.5208, 0.5168, 0.4518, 0.5168, 0.448, 0.5168, 0.4471, 0.2272, 0.4509, 0.2272, 0.4518, 0.5168, 0.4509, 0.2272, 0.4543, 0.2272, 0.4552, 0.5168, 0.4518, 0.5168, 0.4552, 0.5168, 0.4561, 0.8066, 0.4527, 0.8066, 0.4518, 0.5168, 0.4527, 0.8066, 0.4489, 0.8066, 0.448, 0.5168, 0.5712, 0.5169, 0.5663, 0.5169, 0.5654, 0.2273, 0.5703, 0.2273, 0.5712, 0.5169, 0.5703, 0.2273, 0.5751, 0.2273, 0.576, 0.5169, 0.5712, 0.5169, 0.576, 0.5169, 0.5769, 0.8067, 0.5721, 0.8067, 0.5712, 0.5169, 0.5721, 0.8067, 0.5672, 0.8067, 0.5663, 0.5169, 0.5167, 0.5168, 0.5124, 0.5168, 0.5115, 0.2272, 0.5158, 0.2272, 0.5167, 0.5168, 0.5158, 0.2272, 0.5199, 0.2272, 0.5208, 0.5168, 0.5167, 0.5168, 0.5208, 0.5168, 0.5217, 0.8066, 0.5176, 0.8066, 0.5167, 0.5168, 0.5176, 0.8066, 0.5133, 0.8067, 0.5124, 0.5168, 0.5807, 0.5169, 0.576, 0.5169, 0.5751, 0.2273, 0.5798, 0.2273, 0.5807, 0.5169, 0.5798, 0.2273, 0.5843, 0.2272, 0.5852, 0.5168, 0.5807, 0.5169, 0.5852, 0.5168, 0.5861, 0.8067, 0.5816, 0.8067, 0.5807, 0.5169, 0.5816, 0.8067, 0.5769, 0.8067, 0.576, 0.5169, 0.3528, 0.5169, 0.348, 0.5169, 0.3471, 0.2273, 0.3519, 0.2273, 0.3528, 0.5169, 0.3519, 0.2273, 0.3567, 0.2273, 0.3576, 0.5169, 0.3528, 0.5169, 0.3576, 0.5169, 0.3585, 0.8067, 0.3537, 0.8067, 0.3528, 0.5169, 0.3537, 0.8067, 0.3488, 0.8067, 0.348, 0.5169, 0.4159, 0.5169, 0.411, 0.5169, 0.4101, 0.2273, 0.415, 0.2273, 0.4159, 0.5169, 0.415, 0.2273, 0.4199, 0.2273, 0.4207, 0.5169, 0.4159, 0.5169, 0.4207, 0.5169, 0.4216, 0.8067, 0.4167, 0.8067, 0.4159, 0.5169, 0.4167, 0.8067, 0.4119, 0.8067, 0.411, 0.5169, 0.3431, 0.5169, 0.3382, 0.5169, 0.3373, 0.2273, 0.3422, 0.2273, 0.3431, 0.5169, 0.3422, 0.2273, 0.3471, 0.2273, 0.348, 0.5169, 0.3431, 0.5169, 0.348, 0.5169, 0.3488, 0.8067, 0.344, 0.8067, 0.3431, 0.5169, 0.344, 0.8067, 0.3391, 0.8067, 0.3382, 0.5169, 0.4698, 0.517, 0.4655, 0.517, 0.4646, 0.2274, 0.4689, 0.2274, 0.4698, 0.517, 0.4689, 0.2274, 0.4734, 0.2274, 0.4743, 0.517, 0.4698, 0.517, 0.4743, 0.517, 0.4752, 0.8068, 0.4707, 0.8068, 0.4698, 0.517, 0.4707, 0.8068, 0.4663, 0.8068, 0.4655, 0.517, 0.4062, 0.5169, 0.4015, 0.517, 0.4006, 0.2274, 0.4053, 0.2273, 0.4062, 0.5169, 0.4053, 0.2273, 0.4101, 0.2273, 0.411, 0.5169, 0.4062, 0.5169, 0.411, 0.5169, 0.4119, 0.8067, 0.4071, 0.8068, 0.4062, 0.5169, 0.4071, 0.8068, 0.4024, 0.8068, 0.4015, 0.517, 0.4614, 0.517, 0.4576, 0.517, 0.4567, 0.2274, 0.4605, 0.2274, 0.4614, 0.517, 0.4605, 0.2274, 0.4646, 0.2274, 0.4655, 0.517, 0.4614, 0.517, 0.4655, 0.517, 0.4663, 0.8068, 0.4623, 0.8068, 0.4614, 0.517, 0.4623, 0.8068, 0.4585, 0.8068, 0.4576, 0.517])
me_cylinder.materials.append(mat_wood_001)
me_cylinder.use_remesh_preserve_volume = False
me_cylinder.use_remesh_preserve_attributes = False
me_cylinder.use_mirror_vertex_groups = False
me_cylinder.update()
me_circle = bpy.data.meshes.new('Circle')
me_circle.from_pydata([(-0.2056, 0.2056, 0.2978), (-0.2418, 0.1615, 0.2978), (-0.2686, 0.1113, 0.2978), (-0.2852, 0.05673, 0.2978), (-0.2908, 1.897e-07, 0.2978), (-0.2852, -0.05673, 0.2978), (-0.2686, -0.1113, 0.2978), (-0.2418, -0.1615, 0.2978), (-0.2056, -0.2056, 0.2978), (-0.1615, -0.2418, 0.2978), (-0.1113, -0.2686, 0.2978), (-0.05673, -0.2852, 0.2978), (-1.378e-07, -0.2908, 0.2978), (0.05673, -0.2852, 0.2978), (0.1113, -0.2686, 0.2978), (0.1615, -0.2418, 0.2978), (0.2056, -0.2056, 0.2978), (0.2418, -0.1615, 0.2978), (0.2686, -0.1113, 0.2978), (0.2852, -0.05673, 0.2978), (0.2908, 4.485e-07, 0.2978), (0.2852, 0.05673, 0.2978), (0.2686, 0.1113, 0.2978), (0.2418, 0.1615, 0.2978), (0.2056, 0.2056, 0.2978), (0.1615, 0.2418, 0.2978), (0.1113, 0.2686, 0.2978), (0.05673, 0.2852, 0.2978), (-6.993e-07, 0.2908, 0.2978), (-0.05673, 0.2852, 0.2978), (-0.1113, 0.2686, 0.2978), (-0.1615, 0.2418, 0.2978), (-3.27e-07, 2.612e-07, 0.2978), (-0.1113, 0.2686, 0.2978), (-0.05673, 0.2852, 0.2978), (-6.993e-07, 0.2908, 0.2978), (0.05673, 0.2852, 0.2978), (0.1113, 0.2686, 0.2978), (0.1615, 0.2418, 0.2978), (0.2056, 0.2056, 0.2978), (0.2418, 0.1615, 0.2978), (0.2686, 0.1113, 0.2978), (0.2852, 0.05673, 0.2978), (0.2908, 4.485e-07, 0.2978), (0.2852, -0.05673, 0.2978), (0.2686, -0.1113, 0.2978), (0.2418, -0.1615, 0.2978), (0.2056, -0.2056, 0.2978), (0.1615, -0.2418, 0.2978), (0.1113, -0.2686, 0.2978), (0.05673, -0.2852, 0.2978), (-1.378e-07, -0.2908, 0.2978), (-0.05673, -0.2852, 0.2978), (-0.1113, -0.2686, 0.2978), (-0.1615, -0.2418, 0.2978), (-0.2056, -0.2056, 0.2978), (-0.2418, -0.1615, 0.2978), (-0.2686, -0.1113, 0.2978), (-0.2852, -0.05673, 0.2978), (-0.2908, 1.897e-07, 0.2978), (-0.2852, 0.05673, 0.2978), (-0.2686, 0.1113, 0.2978), (-0.2418, 0.1615, 0.2978), (-0.2056, 0.2056, 0.2978), (-0.1615, 0.2418, 0.2978), (-0.1113, 0.2686, 0.2803), (-0.05673, 0.2852, 0.2803), (-6.995e-07, 0.2908, 0.2803), (0.05673, 0.2852, 0.2803), (0.1113, 0.2686, 0.2803), (0.1615, 0.2418, 0.2803), (0.2056, 0.2056, 0.2803), (0.2418, 0.1615, 0.2803), (0.2686, 0.1113, 0.2803), (0.2852, 0.05673, 0.2803), (0.2908, 4.488e-07, 0.2803), (0.2852, -0.05673, 0.2803), (0.2686, -0.1113, 0.2803), (0.2418, -0.1615, 0.2803), (0.2056, -0.2056, 0.2803), (0.1615, -0.2418, 0.2803), (0.1113, -0.2686, 0.2803), (0.05673, -0.2852, 0.2803), (-1.379e-07, -0.2908, 0.2803), (-0.05673, -0.2852, 0.2803), (-0.1113, -0.2686, 0.2803), (-0.1615, -0.2418, 0.2803), (-0.2056, -0.2056, 0.2803), (-0.2418, -0.1615, 0.2803), (-0.2686, -0.1113, 0.2803), (-0.2852, -0.05673, 0.2803), (-0.2908, 1.899e-07, 0.2803), (-0.2852, 0.05673, 0.2803), (-0.2686, 0.1113, 0.2803), (-0.2418, 0.1615, 0.2803), (-0.2056, 0.2056, 0.2803), (-0.1615, 0.2418, 0.2803), (-3.271e-07, 2.614e-07, 0.2803), (0.2418, 0.1615, 0.2952), (0.2418, 0.1615, 0.2828), (0.2908, 4.486e-07, 0.2952), (0.2908, 4.487e-07, 0.2828), (0.2418, -0.1615, 0.2952), (0.2418, -0.1615, 0.2828), (0.1113, -0.2686, 0.2952), (0.1113, -0.2686, 0.2828), (-0.05673, -0.2852, 0.2952), (-0.05673, -0.2852, 0.2828), (-0.2056, -0.2056, 0.2952), (-0.2056, -0.2056, 0.2828), (-0.2852, -0.05673, 0.2952), (-0.2852, -0.05673, 0.2828), (-0.2686, 0.1113, 0.2952), (-0.2686, 0.1113, 0.2828), (-0.1113, 0.2686, 0.2952), (-0.1113, 0.2686, 0.2828), (-0.05673, 0.2852, 0.2828), (-0.05673, 0.2852, 0.2952), (-6.994e-07, 0.2908, 0.2952), (-6.994e-07, 0.2908, 0.2828), (0.1615, 0.2418, 0.2952), (0.1615, 0.2418, 0.2828), (0.2056, 0.2056, 0.2828), (0.2056, 0.2056, 0.2952), (0.2686, 0.1113, 0.2952), (0.2686, 0.1113, 0.2828), (0.2852, 0.05673, 0.2828), (0.2852, 0.05673, 0.2952), (0.2852, -0.05673, 0.2952), (0.2852, -0.05673, 0.2828), (0.2686, -0.1113, 0.2828), (0.2686, -0.1113, 0.2952), (0.2056, -0.2056, 0.2952), (0.2056, -0.2056, 0.2828), (0.1615, -0.2418, 0.2828), (0.1615, -0.2418, 0.2952), (0.05673, -0.2852, 0.2952), (0.05673, -0.2852, 0.2828), (-1.379e-07, -0.2908, 0.2828), (-1.378e-07, -0.2908, 0.2952), (-0.1113, -0.2686, 0.2952), (-0.1113, -0.2686, 0.2828), (-0.1615, -0.2418, 0.2828), (-0.1615, -0.2418, 0.2952), (-0.2418, -0.1615, 0.2952), (-0.2418, -0.1615, 0.2828), (-0.2686, -0.1113, 0.2828), (-0.2686, -0.1113, 0.2952), (-0.2908, 1.898e-07, 0.2952), (-0.2908, 1.899e-07, 0.2828), (-0.2852, 0.05673, 0.2828), (-0.2852, 0.05673, 0.2952), (-0.2418, 0.1615, 0.2952), (-0.2418, 0.1615, 0.2828), (-0.1615, 0.2418, 0.2952), (-0.1615, 0.2418, 0.2828), (-0.2056, 0.2056, 0.2828), (-0.2056, 0.2056, 0.2952), (0.05673, 0.2852, 0.2952), (0.05673, 0.2852, 0.2828), (0.1113, 0.2686, 0.2828), (0.1113, 0.2686, 0.2952)], [], [(98, 123, 39, 40), (100, 127, 42, 43), (102, 131, 45, 46), (104, 135, 48, 49), (106, 139, 51, 52), (108, 143, 54, 55), (110, 147, 57, 58), (112, 151, 60, 61), (114, 154, 64, 33), (118, 117, 34, 35), (120, 161, 37, 38), (124, 98, 40, 41), (128, 100, 43, 44), (132, 102, 46, 47), (136, 104, 49, 50), (140, 106, 52, 53), (144, 108, 55, 56), (148, 110, 58, 59), (152, 112, 61, 62), (117, 114, 33, 34), (158, 118, 35, 36), (123, 120, 38, 39), (127, 124, 41, 42), (131, 128, 44, 45), (135, 132, 47, 48), (139, 136, 50, 51), (143, 140, 53, 54), (147, 144, 56, 57), (151, 148, 59, 60), (157, 152, 62, 63), (154, 157, 63, 64), (161, 158, 36, 37), (32, 2, 3), (32, 31, 0), (32, 28, 29), (32, 25, 26), (32, 22, 23), (32, 19, 20), (32, 16, 17), (32, 13, 14), (32, 10, 11), (32, 7, 8), (32, 4, 5), (32, 1, 2), (32, 30, 31), (32, 27, 28), (32, 24, 25), (32, 21, 22), (32, 18, 19), (32, 15, 16), (32, 12, 13), (32, 9, 10), (32, 6, 7), (32, 3, 4), (32, 0, 1), (32, 29, 30), (32, 26, 27), (32, 23, 24), (32, 20, 21), (32, 17, 18), (32, 14, 15), (32, 11, 12), (32, 8, 9), (32, 5, 6), (60, 3, 2, 61), (64, 63, 0, 31), (34, 29, 28, 35), (37, 26, 25, 38), (40, 23, 22, 41), (43, 20, 19, 44), (46, 17, 16, 47), (49, 14, 13, 50), (52, 11, 10, 53), (55, 8, 7, 56), (58, 5, 4, 59), (61, 2, 1, 62), (64, 31, 30, 33), (35, 28, 27, 36), (38, 25, 24, 39), (41, 22, 21, 42), (44, 19, 18, 45), (47, 16, 15, 48), (50, 13, 12, 51), (53, 10, 9, 54), (56, 7, 6, 57), (59, 4, 3, 60), (62, 1, 0, 63), (33, 30, 29, 34), (36, 27, 26, 37), (39, 24, 23, 40), (42, 21, 20, 43), (45, 18, 17, 46), (48, 15, 14, 49), (51, 12, 11, 52), (54, 9, 8, 55), (57, 6, 5, 58), (97, 89, 90), (97, 86, 87), (97, 83, 84), (97, 80, 81), (97, 77, 78), (97, 74, 75), (97, 71, 72), (97, 68, 69), (97, 65, 66), (97, 94, 95), (97, 91, 92), (97, 88, 89), (97, 85, 86), (97, 82, 83), (97, 79, 80), (97, 76, 77), (97, 73, 74), (97, 70, 71), (97, 67, 68), (97, 96, 65), (97, 93, 94), (97, 90, 91), (97, 87, 88), (97, 84, 85), (97, 81, 82), (97, 78, 79), (97, 75, 76), (97, 72, 73), (97, 69, 70), (97, 66, 67), (97, 95, 96), (97, 92, 93), (122, 99, 72, 71), (123, 98, 99, 122), (126, 101, 75, 74), (127, 100, 101, 126), (130, 103, 78, 77), (131, 102, 103, 130), (134, 105, 81, 80), (135, 104, 105, 134), (138, 107, 84, 83), (139, 106, 107, 138), (142, 109, 87, 86), (143, 108, 109, 142), (146, 111, 90, 89), (147, 110, 111, 146), (150, 113, 93, 92), (151, 112, 113, 150), (155, 115, 65, 96), (154, 114, 115, 155), (116, 119, 67, 66), (117, 118, 119, 116), (160, 121, 70, 69), (161, 120, 121, 160), (99, 125, 73, 72), (98, 124, 125, 99), (101, 129, 76, 75), (100, 128, 129, 101), (103, 133, 79, 78), (102, 132, 133, 103), (105, 137, 82, 81), (104, 136, 137, 105), (107, 141, 85, 84), (106, 140, 141, 107), (109, 145, 88, 87), (108, 144, 145, 109), (111, 149, 91, 90), (110, 148, 149, 111), (113, 153, 94, 93), (112, 152, 153, 113), (115, 116, 66, 65), (114, 117, 116, 115), (119, 159, 68, 67), (118, 158, 159, 119), (121, 122, 71, 70), (120, 123, 122, 121), (125, 126, 74, 73), (124, 127, 126, 125), (129, 130, 77, 76), (128, 131, 130, 129), (133, 134, 80, 79), (132, 135, 134, 133), (137, 138, 83, 82), (136, 139, 138, 137), (141, 142, 86, 85), (140, 143, 142, 141), (145, 146, 89, 88), (144, 147, 146, 145), (149, 150, 92, 91), (148, 151, 150, 149), (153, 156, 95, 94), (152, 157, 156, 153), (156, 155, 96, 95), (157, 154, 155, 156), (159, 160, 69, 68), (158, 161, 160, 159)])
me_circle.polygons.foreach_set('use_smooth', [True] * 192)
me_circle.materials.append(mat_glass)
me_circle.use_remesh_preserve_volume = False
me_circle.use_remesh_preserve_attributes = False
me_circle.use_mirror_vertex_groups = False
me_circle.update()
me_plane_001 = bpy.data.meshes.new('Plane.001')
me_plane_001.from_pydata([(1.0, -1.0, 0.0), (-2.287, -1.0, 0.0), (1.0, 2.611, 0.0), (-2.287, 2.611, 0.0)], [], [(2, 3, 1, 0)])
me_plane_001.materials.append(mat_material)
me_plane_001.use_remesh_preserve_volume = False
me_plane_001.use_remesh_preserve_attributes = False
me_plane_001.use_mirror_vertex_groups = False
me_plane_001.update()

# ---- objects
ob_foot = bpy.data.objects.new('foot', me_cylinder_001)
ob_leg = bpy.data.objects.new('leg', me_cylinder)
ob_top = bpy.data.objects.new('top', me_circle)
ob_point = bpy.data.objects.new('Point', light_point)
ob_plane = bpy.data.objects.new('Plane', me_plane_001)
ob_empty = bpy.data.objects.new('Empty', None)
ob_camera = bpy.data.objects.new('Camera', cam_camera)

# ---- transforms, parenting, visibility, modifiers, constraints
ob_foot.location = (0.0, 0.0, 0.0)
ob_foot.lineart.crease_threshold = 0.0
_m = ob_foot.modifiers.new('Subsurf', 'SUBSURF')
_m.uv_smooth = 'PRESERVE_CORNERS'
_m.levels = 4
_m.render_levels = 4
ob_leg.location = (0.0, 0.0, 0.0)
ob_leg.lineart.crease_threshold = 0.0
ob_top.location = (0.0, 0.0, 0.0)
ob_top.lineart.crease_threshold = 0.0
_m = ob_top.modifiers.new('Subsurf', 'SUBSURF')
_m.uv_smooth = 'PRESERVE_CORNERS'
_m.levels = 3
_m.render_levels = 3
ob_point.location = (0.0, 0.0, 2.5)
ob_point.lineart.crease_threshold = 0.0
ob_plane.location = (-0.8453, 0.0, -0.2936)
ob_plane.scale = (2.054, 2.054, 2.054)
ob_plane.lineart.crease_threshold = 0.0
ob_empty.location = (0.0, 0.0, 0.0)
ob_empty.empty_image_offset = (0.0, 0.0)
ob_empty.lineart.crease_threshold = 0.0
ob_camera.location = (1.525, 0.1042, 0.6125)
ob_camera.rotation_euler = (1.109, 0.01082, 0.8149)
ob_camera.lock_rotations_4d = False
ob_camera.empty_display_type = 'ARROWS'
ob_camera.color = (0.0, 0.0, 0.0, 0.0)
ob_camera.display_type = 'WIRE'
ob_camera.lineart.crease_threshold = 0.0
_c = ob_camera.constraints.new('TRACK_TO'); _c.name = 'AutoTrack'
_c.target = ob_empty

# ---- collection membership
col_collection_1.objects.link(ob_foot)
col_collection_1.objects.link(ob_leg)
col_collection_1.objects.link(ob_top)
col_collection_20.objects.link(ob_point)
col_collection_20.objects.link(ob_plane)
col_collection_20.objects.link(ob_empty)
col_collection_20.objects.link(ob_camera)

# ---- scene / render settings (as saved in the file)
scene.camera = ob_camera
scene.frame_start = 1; scene.frame_end = 250; scene.frame_set(1)
scene.render.engine = 'CYCLES'
scene.render.image_settings.color_mode = 'RGB'
scene.render.image_settings.compression = 90
scene.render.resolution_x = 800
scene.render.resolution_y = 800
scene.render.dither_intensity = 0.0
scene.render.bake_margin = 2
scene.render.bake_bias = 0.0
scene.cycles.use_denoising = False
scene.cycles.samples = 1000
scene.cycles.sampling_pattern = 'TABULATED_SOBOL'
scene.cycles.light_sampling_threshold = 0.0
scene.cycles.use_adaptive_sampling = False
scene.cycles.use_light_tree = False
scene.cycles.caustics_reflective = False
scene.cycles.caustics_refractive = False
scene.cycles.blur_glossy = 0.0
scene.cycles.volume_bounces = 1
scene.cycles.pixel_filter_type = 'GAUSSIAN'
scene.cycles.sample_clamp_indirect = 0.0
scene.cycles.debug_bvh_type = 'STATIC_BVH'
scene.view_settings.view_transform = 'Standard'
bpy.context.view_layer.update()
